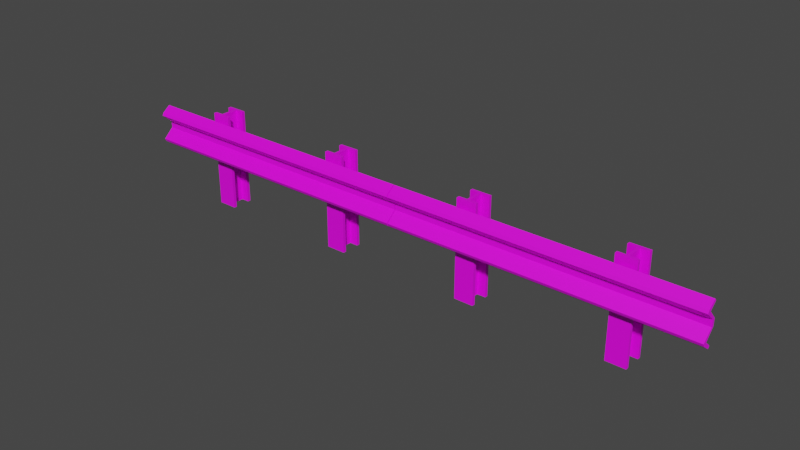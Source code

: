 # Source: GuardRail.blend  (saved by Blender 3.1.7; exported with 4.5.12 LTS)
import bpy
from mathutils import Matrix  # noqa: F401  (used for matrix-valued properties, if any)

bpy.ops.wm.read_factory_settings(use_empty=True)
scene = bpy.context.scene
scene.name = 'Scene'

# ---- collections
col_collection = bpy.data.collections.new('Collection'); scene.collection.children.link(col_collection)

# ---- images (referenced by path relative to the original .blend; pixels are not part of the script)
import os
ASSET_DIR = os.environ.get("B2B_ASSET_DIR", "")  # directory of the original .blend (textures are referenced by path, not embedded)
HERE = os.path.dirname(os.path.abspath(__file__))  # packed textures are extracted next to this script under _unpacked/

def load_image(name, relpath, width, height, colorspace="sRGB"):
    """Load a texture the original file referenced (path relative to the .blend, or extracted next to this script)."""
    p = next((c for c in (os.path.join(HERE, relpath), os.path.join(ASSET_DIR, relpath)) if relpath and os.path.exists(c)), "")
    if p:
        img = bpy.data.images.load(p, check_existing=True)
        img.name = name
    else:  # same state as the original file: an image datablock whose file is absent (Cycles renders it pink)
        img = bpy.data.images.new(name, width, height)
        img.source = "FILE"
        img.filepath = "//" + (relpath or name)
    img.colorspace_settings.name = colorspace
    return img
img_metal_png_001 = load_image('Metal.png.001', 'Metal.png', 1024, 1024, 'sRGB')

# ---- materials (node trees are filled in below, after node groups)
mat_m_metal = bpy.data.materials.new('M_Metal')
mat_m_metal.use_transparent_shadow = False

# ---- material node trees
mat_m_metal.use_nodes = True; mat_m_metal.node_tree.nodes.clear()
_N = mat_m_metal.node_tree.nodes; _L = mat_m_metal.node_tree.links
n0 = _N.new('ShaderNodeBsdfPrincipled'); n0.name = 'Principled BSDF'; n0.location = (10, 300)
n0.distribution = 'GGX'
n0.subsurface_method = 'RANDOM_WALK_SKIN'
n0.inputs[3].default_value = 1.45
n0.inputs[27].default_value = (0.0, 0.0, 0.0, 1.0)
n0.inputs[28].default_value = 1.0
n1 = _N.new('ShaderNodeOutputMaterial'); n1.name = 'Material Output'; n1.location = (300, 300)
n2 = _N.new('ShaderNodeTexImage'); n2.name = '이미지 텍스처'; n2.location = (-311, 231)
n2.image = img_metal_png_001
_L.new(n0.outputs[0], n1.inputs[0])
_L.new(n2.outputs[0], n0.inputs[0])
n1.is_active_output = True

# ---- world
world_world = bpy.data.worlds.new('World'); scene.world = world_world
world_world.use_nodes = True; world_world.node_tree.nodes.clear()
_N = world_world.node_tree.nodes; _L = world_world.node_tree.links
n0 = _N.new('ShaderNodeOutputWorld'); n0.name = 'World Output'; n0.location = (300, 300)
n1 = _N.new('ShaderNodeBackground'); n1.name = 'Background'; n1.location = (10, 300)
n1.inputs[0].default_value = (0.05088, 0.05088, 0.05088, 1.0)
_L.new(n1.outputs[0], n0.inputs[0])
n0.is_active_output = True
world_world.color = (0.05088, 0.05088, 0.05088)
world_world.use_sun_shadow = False
world_world.sun_shadow_jitter_overblur = 0.0

# ---- meshes
me_sm_guardrail_01_md = bpy.data.meshes.new('SM_GuardRail_01.md')
me_sm_guardrail_01_md.from_pydata([(1.997, 1.984e-17, 0.324), (0.0025, 1.984e-17, 0.324), (0.0025, 0.01064, 0.3385), (1.997, 0.01064, 0.3385), (0.0025, 3.729e-17, 0.609), (1.997, 0.01064, 0.5945), (0.0025, 0.01064, 0.5945), (1.997, 3.729e-17, 0.609), (0.0025, 0.008, 0.4449), (0.0025, 0.008, 0.4881), (0.0025, 0.026, 0.4901), (0.0025, 0.026, 0.4429), (0.0025, 0.008, 0.4449), (1.997, 0.008, 0.4449), (0.0025, 0.008, 0.4881), (1.997, 0.008, 0.4881), (1.491, 0.04671, -2.86e-18), (1.491, 0.04671, 0.652), (1.491, 0.1513, 0.652), (1.491, 0.1513, -9.263e-18), (1.566, 0.1512, 0.652), (1.566, 0.1512, -9.261e-18), (1.566, 0.172, -1.053e-17), (1.566, 0.172, 0.652), (1.434, 0.026, -1.592e-18), (1.434, 0.026, 0.652), (1.434, 0.04671, 0.652), (1.434, 0.04671, -2.86e-18), (1.509, 0.04671, 0.652), (1.509, 0.04671, -2.86e-18), (1.509, 0.1513, -9.263e-18), (1.509, 0.1513, 0.652), (1.509, 0.1513, 0.652), (1.509, 0.1513, -9.263e-18), (1.566, 0.1512, 0.652), (1.566, 0.1512, -9.261e-18), (1.434, 0.04671, -2.86e-18), (1.434, 0.04671, 0.652), (1.491, 0.04671, -2.86e-18), (1.491, 0.04671, 0.652), (1.509, 0.04671, 0.652), (1.491, 0.1513, 0.652), (1.491, 0.04671, 0.652), (1.509, 0.1513, 0.652), (1.434, 0.172, -1.053e-17), (1.434, 0.172, 0.652), (1.566, 0.172, -1.053e-17), (1.566, 0.172, 0.652), (1.434, 0.1513, 0.652), (1.491, 0.1513, -9.263e-18), (1.491, 0.1513, 0.652), (1.434, 0.1513, -9.263e-18), (1.434, 0.1513, 0.652), (1.434, 0.172, -1.053e-17), (1.434, 0.1513, -9.263e-18), (1.434, 0.172, 0.652), (1.434, 0.026, 0.652), (1.434, 0.026, -1.592e-18), (1.566, 0.02595, 0.652), (1.566, 0.02595, -1.589e-18), (1.566, 0.04667, 0.652), (1.566, 0.04667, -2.858e-18), (1.509, 0.04671, -2.86e-18), (1.509, 0.04671, 0.652), (1.566, 0.04667, -2.858e-18), (1.566, 0.04667, 0.652), (1.566, 0.02595, -1.589e-18), (1.566, 0.02595, 0.652), (0.4905, 0.04671, -2.86e-18), (0.4905, 0.04671, 0.652), (0.4905, 0.1513, 0.652), (0.4905, 0.1513, -9.263e-18), (0.5657, 0.1512, 0.652), (0.5657, 0.1512, -9.261e-18), (0.5657, 0.172, -1.053e-17), (0.5657, 0.172, 0.652), (0.4343, 0.026, -1.592e-18), (0.4343, 0.026, 0.652), (0.4343, 0.04671, 0.652), (0.4343, 0.04671, -2.86e-18), (0.5092, 0.04671, 0.652), (0.5092, 0.04671, -2.86e-18), (0.5092, 0.1513, -9.263e-18), (0.5092, 0.1513, 0.652), (0.5092, 0.1513, 0.652), (0.5092, 0.1513, -9.263e-18), (0.5657, 0.1512, 0.652), (0.5657, 0.1512, -9.261e-18), (0.4343, 0.04671, 0.652), (0.4905, 0.04671, -2.86e-18), (0.4343, 0.04671, -2.86e-18), (0.4905, 0.04671, 0.652), (0.5092, 0.04671, 0.652), (0.4905, 0.1513, 0.652), (0.4905, 0.04671, 0.652), (0.5092, 0.1513, 0.652), (0.4343, 0.172, -1.053e-17), (0.4343, 0.172, 0.652), (0.5657, 0.172, -1.053e-17), (0.5657, 0.172, 0.652), (0.4343, 0.1513, 0.652), (0.4905, 0.1513, -9.263e-18), (0.4905, 0.1513, 0.652), (0.4343, 0.1513, -9.263e-18), (0.4343, 0.1513, 0.652), (0.4343, 0.172, -1.053e-17), (0.4343, 0.1513, -9.263e-18), (0.4343, 0.172, 0.652), (0.4343, 0.026, 0.652), (0.4343, 0.026, -1.592e-18), (0.5655, 0.02595, 0.652), (0.5655, 0.02595, -1.589e-18), (0.5655, 0.04667, 0.652), (0.5655, 0.04667, -2.858e-18), (0.5092, 0.04671, -2.86e-18), (0.5092, 0.04671, 0.652), (0.5655, 0.04667, -2.858e-18), (0.5655, 0.04667, 0.652), (0.5655, 0.02595, -1.589e-18), (0.5655, 0.02595, 0.652), (0.0025, -0.03425, 0.3785), (1.997, -0.03425, 0.3785), (1.997, 0.01064, 0.3385), (0.0025, 0.01064, 0.3385), (0.0025, -0.03425, 0.5545), (1.997, 0.01064, 0.5945), (1.997, -0.03425, 0.5545), (0.0025, 0.01064, 0.5945), (3.997, 1.984e-17, 0.324), (2.003, 1.984e-17, 0.324), (2.003, 0.01064, 0.3385), (3.997, 0.01064, 0.3385), (3.997, 0.01064, 0.5945), (2.003, 0.01064, 0.5945), (2.003, 3.729e-17, 0.609), (3.997, 3.729e-17, 0.609), (2.003, 0.008, 0.4449), (2.003, 0.008, 0.4881), (2.003, 0.026, 0.4901), (2.003, 0.026, 0.4429), (2.003, 0.008, 0.4449), (3.997, 0.008, 0.4449), (2.003, 0.008, 0.4881), (3.997, 0.008, 0.4881), (3.491, 0.04671, -2.86e-18), (3.491, 0.04671, 0.652), (3.491, 0.1513, 0.652), (3.491, 0.1513, -9.263e-18), (3.566, 0.1512, 0.652), (3.566, 0.1512, -9.261e-18), (3.566, 0.172, -1.053e-17), (3.566, 0.172, 0.652), (3.434, 0.026, -1.592e-18), (3.434, 0.026, 0.652), (3.434, 0.04671, 0.652), (3.434, 0.04671, -2.86e-18), (3.509, 0.04671, 0.652), (3.509, 0.04671, -2.86e-18), (3.509, 0.1513, -9.263e-18), (3.509, 0.1513, 0.652), (3.509, 0.1513, 0.652), (3.509, 0.1513, -9.263e-18), (3.566, 0.1512, 0.652), (3.566, 0.1512, -9.261e-18), (3.434, 0.04671, -2.86e-18), (3.434, 0.04671, 0.652), (3.491, 0.04671, -2.86e-18), (3.491, 0.04671, 0.652), (3.509, 0.04671, 0.652), (3.491, 0.1513, 0.652), (3.491, 0.04671, 0.652), (3.509, 0.1513, 0.652), (3.434, 0.172, -1.053e-17), (3.434, 0.172, 0.652), (3.566, 0.172, -1.053e-17), (3.566, 0.172, 0.652), (3.434, 0.1513, 0.652), (3.491, 0.1513, -9.263e-18), (3.491, 0.1513, 0.652), (3.434, 0.1513, -9.263e-18), (3.434, 0.1513, 0.652), (3.434, 0.172, -1.053e-17), (3.434, 0.1513, -9.263e-18), (3.434, 0.172, 0.652), (3.434, 0.026, 0.652), (3.434, 0.026, -1.592e-18), (3.566, 0.02595, 0.652), (3.566, 0.02595, -1.589e-18), (3.566, 0.04667, 0.652), (3.566, 0.04667, -2.858e-18), (3.509, 0.04671, -2.86e-18), (3.509, 0.04671, 0.652), (3.566, 0.04667, -2.858e-18), (3.566, 0.04667, 0.652), (3.566, 0.02595, -1.589e-18), (3.566, 0.02595, 0.652), (2.491, 0.04671, -2.86e-18), (2.491, 0.04671, 0.652), (2.491, 0.1513, 0.652), (2.491, 0.1513, -9.263e-18), (2.566, 0.1512, 0.652), (2.566, 0.1512, -9.261e-18), (2.566, 0.172, -1.053e-17), (2.566, 0.172, 0.652), (2.434, 0.026, -1.592e-18), (2.434, 0.026, 0.652), (2.434, 0.04671, 0.652), (2.434, 0.04671, -2.86e-18), (2.509, 0.04671, 0.652), (2.509, 0.04671, -2.86e-18), (2.509, 0.1513, -9.263e-18), (2.509, 0.1513, 0.652), (2.509, 0.1513, 0.652), (2.509, 0.1513, -9.263e-18), (2.566, 0.1512, 0.652), (2.566, 0.1512, -9.261e-18), (2.434, 0.04671, -2.86e-18), (2.434, 0.04671, 0.652), (2.491, 0.04671, -2.86e-18), (2.491, 0.04671, 0.652), (2.509, 0.04671, 0.652), (2.491, 0.1513, 0.652), (2.491, 0.04671, 0.652), (2.509, 0.1513, 0.652), (2.434, 0.172, -1.053e-17), (2.434, 0.172, 0.652), (2.566, 0.172, -1.053e-17), (2.566, 0.172, 0.652), (2.434, 0.1513, 0.652), (2.491, 0.1513, -9.263e-18), (2.491, 0.1513, 0.652), (2.434, 0.1513, -9.263e-18), (2.434, 0.1513, 0.652), (2.434, 0.172, -1.053e-17), (2.434, 0.1513, -9.263e-18), (2.434, 0.172, 0.652), (2.434, 0.026, 0.652), (2.434, 0.026, -1.592e-18), (2.566, 0.02595, 0.652), (2.566, 0.02595, -1.589e-18), (2.566, 0.04667, 0.652), (2.566, 0.04667, -2.858e-18), (2.509, 0.04671, -2.86e-18), (2.509, 0.04671, 0.652), (2.566, 0.04667, -2.858e-18), (2.566, 0.04667, 0.652), (2.566, 0.02595, -1.589e-18), (2.566, 0.02595, 0.652), (2.003, -0.03425, 0.3785), (3.997, -0.03425, 0.3785), (3.997, 0.01064, 0.3385), (2.003, 0.01064, 0.3385), (2.003, -0.03425, 0.5545), (3.997, 0.01064, 0.5945), (3.997, -0.03425, 0.5545), (2.003, 0.01064, 0.5945), (1.434, 0.026, 0.652), (1.434, 0.04671, 0.652), (1.566, 0.02595, 0.652), (1.566, 0.04667, 0.652), (1.566, 0.172, 0.652), (1.566, 0.1512, 0.652), (1.434, 0.172, 0.652), (1.434, 0.1513, 0.652), (0.4343, 0.026, 0.652), (0.4343, 0.04671, 0.652), (0.5655, 0.02595, 0.652), (0.5655, 0.04667, 0.652), (0.5657, 0.172, 0.652), (0.5657, 0.1512, 0.652), (0.4343, 0.172, 0.652), (0.4343, 0.1513, 0.652), (1.997, -0.06192, 0.5511), (0.0025, 0.008, 0.4881), (1.997, 0.008, 0.4881), (0.0025, -0.06192, 0.5511), (1.997, -0.05256, 0.5705), (0.0025, -0.05256, 0.5705), (0.0025, 3.729e-17, 0.609), (1.997, 3.729e-17, 0.609), (1.997, -0.05256, 0.3625), (0.0025, 1.984e-17, 0.324), (1.997, 1.984e-17, 0.324), (0.0025, -0.05256, 0.3625), (1.997, -0.06192, 0.3819), (0.0025, -0.06192, 0.3819), (1.997, 0.008, 0.4449), (0.0025, 0.008, 0.4449), (3.997, 0.008, 0.4881), (3.997, 0.026, 0.4429), (3.997, 0.026, 0.4901), (3.997, 0.008, 0.4449), (3.997, -0.03425, 0.3785), (3.997, -0.06192, 0.3819), (3.997, -0.05256, 0.3625), (3.997, 1.984e-17, 0.324), (3.997, 0.01064, 0.3385), (3.434, 0.026, 0.652), (3.434, 0.04671, 0.652), (3.566, 0.02595, 0.652), (3.566, 0.04667, 0.652), (3.566, 0.172, 0.652), (3.566, 0.1512, 0.652), (3.434, 0.172, 0.652), (3.434, 0.1513, 0.652), (2.434, 0.026, 0.652), (2.434, 0.04671, 0.652), (2.566, 0.02595, 0.652), (2.566, 0.04667, 0.652), (2.566, 0.172, 0.652), (2.566, 0.1512, 0.652), (2.434, 0.172, 0.652), (2.434, 0.1513, 0.652), (3.997, -0.06192, 0.5511), (2.003, 0.008, 0.4881), (3.997, 0.008, 0.4881), (2.003, -0.06192, 0.5511), (3.997, -0.05256, 0.5705), (2.003, -0.05256, 0.5705), (2.003, 3.729e-17, 0.609), (3.997, 3.729e-17, 0.609), (3.997, -0.05256, 0.3625), (2.003, 1.984e-17, 0.324), (3.997, 1.984e-17, 0.324), (2.003, -0.05256, 0.3625), (3.997, -0.06192, 0.3819), (2.003, -0.06192, 0.3819), (3.997, 0.008, 0.4449), (2.003, 0.008, 0.4449), (1.997, -0.03425, 0.3785), (0.0025, -0.03425, 0.3785), (1.997, 0.026, 0.4429), (0.0025, 0.026, 0.4429), (0.0025, 0.026, 0.4901), (1.997, 0.026, 0.4901), (1.997, -0.03425, 0.5545), (0.0025, -0.03425, 0.5545), (3.997, -0.03425, 0.3785), (2.003, -0.03425, 0.3785), (3.997, 0.026, 0.4429), (2.003, 0.026, 0.4429), (2.003, 0.026, 0.4901), (3.997, 0.026, 0.4901), (3.997, -0.03425, 0.5545), (2.003, -0.03425, 0.5545), (0.0025, -0.03425, 0.3785), (0.0025, -0.06192, 0.3819), (0.0025, -0.05256, 0.3625), (0.0025, 1.984e-17, 0.324), (0.0025, 0.01064, 0.3385), (3.997, -0.03425, 0.5545), (3.997, -0.06192, 0.5511), (3.997, -0.05256, 0.5705), (3.997, 3.729e-17, 0.609), (3.997, 0.01064, 0.5945), (2.003, -0.03425, 0.3785), (2.003, -0.06192, 0.3819), (2.003, -0.05256, 0.3625), (2.003, 1.984e-17, 0.324), (2.003, 0.01064, 0.3385), (1.997, -0.03425, 0.3785), (1.997, 1.984e-17, 0.324), (1.997, 0.01064, 0.3385), (1.997, -0.05256, 0.3625), (1.997, -0.06192, 0.3819), (1.997, 0.008, 0.4449), (1.997, 0.026, 0.4429), (1.997, 0.008, 0.4881), (1.997, 0.026, 0.4901), (1.997, -0.03425, 0.5545), (1.997, -0.06192, 0.5511), (1.997, -0.05256, 0.5705), (1.997, 3.729e-17, 0.609), (1.997, 0.01064, 0.5945), (0.0025, -0.03425, 0.5545), (0.0025, 3.729e-17, 0.609), (0.0025, 0.01064, 0.5945), (0.0025, -0.05256, 0.5705), (0.0025, -0.06192, 0.5511), (2.003, -0.03425, 0.5545), (2.003, 3.729e-17, 0.609), (2.003, 0.01064, 0.5945), (2.003, -0.05256, 0.5705), (2.003, -0.06192, 0.5511)], [], [(0, 1, 2), (0, 2, 3), (4, 5, 6), (5, 4, 7), (8, 9, 10), (8, 10, 11), (12, 13, 14), (15, 14, 13), (16, 17, 18), (16, 18, 19), (20, 21, 22), (20, 22, 23), (24, 25, 26), (24, 26, 27), (28, 29, 30), (28, 30, 31), (32, 33, 34), (34, 33, 35), (36, 37, 38), (38, 37, 39), (40, 41, 42), (41, 40, 43), (44, 45, 46), (46, 45, 47), (48, 49, 50), (49, 48, 51), (52, 53, 54), (53, 52, 55), (56, 57, 58), (58, 57, 59), (60, 61, 62), (62, 63, 60), (64, 65, 66), (67, 66, 65), (68, 69, 70), (68, 70, 71), (72, 73, 74), (72, 74, 75), (76, 77, 78), (76, 78, 79), (80, 81, 82), (80, 82, 83), (84, 85, 86), (86, 85, 87), (88, 89, 90), (89, 88, 91), (92, 93, 94), (93, 92, 95), (96, 97, 98), (98, 97, 99), (100, 101, 102), (101, 100, 103), (104, 105, 106), (105, 104, 107), (108, 109, 110), (110, 109, 111), (112, 113, 114), (114, 115, 112), (116, 117, 118), (119, 118, 117), (120, 121, 122), (120, 122, 123), (124, 125, 126), (125, 124, 127), (128, 129, 130), (128, 130, 131), (132, 133, 134), (132, 134, 135), (136, 137, 138), (136, 138, 139), (140, 141, 142), (143, 142, 141), (144, 145, 146), (144, 146, 147), (148, 149, 150), (148, 150, 151), (152, 153, 154), (152, 154, 155), (156, 157, 158), (156, 158, 159), (160, 161, 162), (162, 161, 163), (164, 165, 166), (166, 165, 167), (168, 169, 170), (169, 168, 171), (172, 173, 174), (174, 173, 175), (176, 177, 178), (177, 176, 179), (180, 181, 182), (181, 180, 183), (184, 185, 186), (186, 185, 187), (188, 189, 190), (190, 191, 188), (192, 193, 194), (195, 194, 193), (196, 197, 198), (196, 198, 199), (200, 201, 202), (200, 202, 203), (204, 205, 206), (204, 206, 207), (208, 209, 210), (208, 210, 211), (212, 213, 214), (214, 213, 215), (216, 217, 218), (218, 217, 219), (220, 221, 222), (221, 220, 223), (224, 225, 226), (226, 225, 227), (228, 229, 230), (229, 228, 231), (232, 233, 234), (233, 232, 235), (236, 237, 238), (238, 237, 239), (240, 241, 242), (242, 243, 240), (244, 245, 246), (247, 246, 245), (248, 249, 250), (248, 250, 251), (252, 253, 254), (253, 252, 255), (256, 42, 257), (256, 258, 42), (42, 258, 40), (40, 258, 259), (260, 43, 261), (260, 262, 43), (43, 262, 41), (262, 263, 41), (264, 94, 265), (264, 266, 94), (94, 266, 92), (92, 266, 267), (268, 95, 269), (268, 270, 95), (95, 270, 93), (270, 271, 93), (272, 273, 274), (272, 275, 273), (276, 275, 272), (275, 276, 277), (276, 278, 277), (278, 276, 279), (280, 281, 282), (280, 283, 281), (284, 283, 280), (284, 285, 283), (285, 284, 286), (285, 286, 287), (288, 289, 290), (288, 291, 289), (291, 292, 289), (291, 293, 292), (293, 294, 292), (295, 292, 294), (292, 295, 296), (297, 170, 298), (297, 299, 170), (170, 299, 168), (168, 299, 300), (301, 171, 302), (301, 303, 171), (171, 303, 169), (303, 304, 169), (305, 222, 306), (305, 307, 222), (222, 307, 220), (220, 307, 308), (309, 223, 310), (309, 311, 223), (223, 311, 221), (311, 312, 221), (313, 314, 315), (313, 316, 314), (317, 316, 313), (317, 318, 316), (317, 319, 318), (319, 317, 320), (321, 322, 323), (321, 324, 322), (325, 324, 321), (325, 326, 324), (326, 325, 327), (326, 327, 328), (329, 330, 331), (332, 331, 330), (331, 332, 333), (331, 333, 334), (333, 335, 334), (335, 333, 336), (337, 338, 339), (340, 339, 338), (339, 340, 341), (339, 341, 342), (341, 343, 342), (343, 341, 344), (11, 345, 8), (346, 8, 345), (346, 345, 347), (345, 348, 347), (348, 345, 349), (290, 350, 288), (351, 288, 350), (350, 352, 351), (350, 353, 352), (353, 350, 354), (139, 355, 136), (356, 136, 355), (356, 355, 357), (355, 358, 357), (358, 355, 359), (360, 361, 362), (361, 360, 363), (364, 363, 360), (365, 364, 360), (365, 360, 366), (367, 365, 366), (367, 366, 368), (368, 369, 367), (370, 367, 369), (369, 371, 370), (369, 372, 371), (372, 369, 373), (374, 375, 376), (375, 374, 377), (378, 377, 374), (9, 378, 374), (9, 374, 10), (379, 380, 381), (380, 379, 382), (383, 382, 379), (137, 383, 379), (137, 379, 138)])
_uv = me_sm_guardrail_01_md.uv_layers.new(name='UV_SINGLE')
_uv.uv.foreach_set('vector', [0.4766, 0.0127, 0.4766, 0.9895, 0.4702, 0.9895, 0.4766, 0.0127, 0.4702, 0.9895, 0.4702, 0.0127, 0.6265, 0.9895, 0.6338, 0.0127, 0.6333, 0.9895, 0.6338, 0.0127, 0.6265, 0.9895, 0.6274, 0.0127, 0.5435, 0.9895, 0.5596, 0.9895, 0.5596, 1.0, 0.5435, 0.9895, 0.5596, 1.0, 0.5435, 1.0, 0.5435, 0.9895, 0.5439, 0.0127, 0.5596, 0.9895, 0.5601, 0.0127, 0.5596, 0.9895, 0.5439, 0.0127, 0.8164, 0.8097, 0.687, 0.8097, 0.687, 0.772, 0.8164, 0.8097, 0.687, 0.772, 0.8164, 0.772, 0.687, 0.6211, 0.8164, 0.6211, 0.8164, 0.6587, 0.687, 0.6211, 0.8164, 0.6587, 0.687, 0.6587, 0.8164, 0.8851, 0.687, 0.8851, 0.687, 0.8474, 0.8164, 0.8851, 0.687, 0.8474, 0.8164, 0.8474, 0.687, 0.5457, 0.8164, 0.5457, 0.8164, 0.5833, 0.687, 0.5457, 0.8164, 0.5833, 0.687, 0.5833, 0.687, 0.5833, 0.8164, 0.5833, 0.687, 0.6211, 0.687, 0.6211, 0.8164, 0.5833, 0.8164, 0.6211, 0.8164, 0.8474, 0.687, 0.8474, 0.8164, 0.8097, 0.8164, 0.8097, 0.687, 0.8474, 0.687, 0.8097, 0.6807, 0.8097, 0.687, 0.772, 0.687, 0.8097, 0.687, 0.772, 0.6807, 0.8097, 0.6807, 0.772, 0.8164, 0.6965, 0.687, 0.6995, 0.8164, 0.6587, 0.8164, 0.6587, 0.687, 0.6995, 0.687, 0.6587, 0.687, 0.7344, 0.8164, 0.772, 0.687, 0.772, 0.8164, 0.772, 0.687, 0.7344, 0.8164, 0.7344, 0.687, 0.7344, 0.8164, 0.6965, 0.8164, 0.7344, 0.8164, 0.6965, 0.687, 0.7344, 0.687, 0.6995, 0.687, 0.8851, 0.8164, 0.8851, 0.687, 0.9229, 0.687, 0.9229, 0.8164, 0.8851, 0.8164, 0.9229, 0.687, 0.9606, 0.8164, 0.9606, 0.8164, 0.9983, 0.8164, 0.9983, 0.687, 0.9983, 0.687, 0.9606, 0.8164, 0.9606, 0.687, 0.9606, 0.8164, 0.9229, 0.687, 0.9229, 0.8164, 0.9229, 0.687, 0.9606, 0.8164, 0.2646, 0.687, 0.2646, 0.687, 0.2266, 0.8164, 0.2646, 0.687, 0.2266, 0.8164, 0.2266, 0.687, 0.07568, 0.8164, 0.07568, 0.8164, 0.1133, 0.687, 0.07568, 0.8164, 0.1133, 0.687, 0.1133, 0.8164, 0.3398, 0.687, 0.3398, 0.687, 0.3022, 0.8164, 0.3398, 0.687, 0.3022, 0.8164, 0.3022, 0.687, 0.0, 0.8164, 0.0, 0.8164, 0.03809, 0.687, 0.0, 0.8164, 0.03809, 0.687, 0.03809, 0.687, 0.03809, 0.8164, 0.03809, 0.687, 0.07568, 0.687, 0.07568, 0.8164, 0.03809, 0.8164, 0.07568, 0.687, 0.3022, 0.8164, 0.2646, 0.8164, 0.3022, 0.8164, 0.2646, 0.687, 0.3022, 0.687, 0.2646, 0.6807, 0.2646, 0.687, 0.2266, 0.687, 0.2646, 0.687, 0.2266, 0.6807, 0.2646, 0.6807, 0.2266, 0.8164, 0.1514, 0.687, 0.1543, 0.8164, 0.1133, 0.8164, 0.1133, 0.687, 0.1543, 0.687, 0.1133, 0.687, 0.189, 0.8164, 0.2266, 0.687, 0.2266, 0.8164, 0.2266, 0.687, 0.189, 0.8164, 0.189, 0.687, 0.189, 0.8164, 0.1514, 0.8164, 0.189, 0.8164, 0.1514, 0.687, 0.189, 0.687, 0.1543, 0.687, 0.3398, 0.8164, 0.3398, 0.687, 0.3774, 0.687, 0.3774, 0.8164, 0.3398, 0.8164, 0.3774, 0.687, 0.4155, 0.8164, 0.4155, 0.8164, 0.4531, 0.8164, 0.4531, 0.687, 0.4531, 0.687, 0.4155, 0.8164, 0.4155, 0.687, 0.4155, 0.8164, 0.3774, 0.687, 0.3774, 0.8164, 0.3774, 0.687, 0.4155, 0.4473, 0.9895, 0.4473, 0.0127, 0.4702, 0.0127, 0.4473, 0.9895, 0.4702, 0.0127, 0.4702, 0.9895, 0.3628, 0.9894, 0.3398, 0.0127, 0.3628, 0.0127, 0.3398, 0.0127, 0.3628, 0.9894, 0.3398, 0.9894, 0.1368, 0.0127, 0.1368, 0.9895, 0.1304, 0.9895, 0.1368, 0.0127, 0.1304, 0.9895, 0.1304, 0.0127, 0.2942, 0.0127, 0.2935, 0.9895, 0.2869, 0.9895, 0.2942, 0.0127, 0.2869, 0.9895, 0.2876, 0.0127, 0.2037, 0.9895, 0.2197, 0.9895, 0.2197, 1.0, 0.2037, 0.9895, 0.2197, 1.0, 0.2037, 1.0, 0.2037, 0.9895, 0.2043, 0.0127, 0.2197, 0.9895, 0.2205, 0.0127, 0.2197, 0.9895, 0.2043, 0.0127, 1.0, 0.2661, 0.8706, 0.2661, 0.8706, 0.2285, 1.0, 0.2661, 0.8706, 0.2285, 1.0, 0.2285, 0.8706, 0.07764, 1.0, 0.07764, 1.0, 0.1152, 0.8706, 0.07764, 1.0, 0.1152, 0.8706, 0.1152, 1.0, 0.3418, 0.8706, 0.3418, 0.8706, 0.3037, 1.0, 0.3418, 0.8706, 0.3037, 1.0, 0.3037, 0.8706, 0.001953, 1.0, 0.001953, 1.0, 0.03955, 0.8706, 0.001953, 1.0, 0.03955, 0.8706, 0.03955, 0.8706, 0.03955, 1.0, 0.03955, 0.8706, 0.07764, 0.8706, 0.07764, 1.0, 0.03955, 1.0, 0.07764, 1.0, 0.3037, 0.8706, 0.3037, 1.0, 0.2661, 1.0, 0.2661, 0.8706, 0.3037, 0.8706, 0.2661, 0.8643, 0.2661, 0.8706, 0.2285, 0.8706, 0.2661, 0.8706, 0.2285, 0.8643, 0.2661, 0.8643, 0.2285, 1.0, 0.1528, 0.8706, 0.1558, 1.0, 0.1152, 1.0, 0.1152, 0.8706, 0.1558, 0.8706, 0.1152, 0.8706, 0.1904, 1.0, 0.2285, 0.8706, 0.2285, 1.0, 0.2285, 0.8706, 0.1904, 1.0, 0.1904, 0.8706, 0.1904, 1.0, 0.1528, 1.0, 0.1904, 1.0, 0.1528, 0.8706, 0.1904, 0.8706, 0.1558, 0.8706, 0.3418, 1.0, 0.3418, 0.8706, 0.3794, 0.8706, 0.3794, 1.0, 0.3418, 1.0, 0.3794, 0.8706, 0.417, 1.0, 0.417, 1.0, 0.4546, 1.0, 0.4546, 0.8706, 0.4546, 0.8706, 0.417, 1.0, 0.417, 0.8706, 0.417, 1.0, 0.3794, 0.8706, 0.3794, 1.0, 0.3794, 0.8706, 0.417, 1.0, 0.8114, 0.8706, 0.8114, 0.8706, 0.7737, 1.0, 0.8114, 0.8706, 0.7737, 1.0, 0.7737, 0.8706, 0.6228, 1.0, 0.6228, 1.0, 0.6604, 0.8706, 0.6228, 1.0, 0.6604, 0.8706, 0.6604, 1.0, 0.8868, 0.8706, 0.8868, 0.8706, 0.8491, 1.0, 0.8868, 0.8706, 0.8491, 1.0, 0.8491, 0.8706, 0.5474, 1.0, 0.5474, 1.0, 0.585, 0.8706, 0.5474, 1.0, 0.585, 0.8706, 0.585, 0.8706, 0.585, 1.0, 0.585, 0.8706, 0.6228, 0.8706, 0.6228, 1.0, 0.585, 1.0, 0.6228, 1.0, 0.8491, 0.8706, 0.8491, 1.0, 0.8114, 1.0, 0.8114, 0.8706, 0.8491, 0.8706, 0.8114, 0.8643, 0.8114, 0.8706, 0.7737, 0.8706, 0.8114, 0.8706, 0.7737, 0.8643, 0.8114, 0.8643, 0.7737, 1.0, 0.6982, 0.8706, 0.7012, 1.0, 0.6604, 1.0, 0.6604, 0.8706, 0.7012, 0.8706, 0.6604, 0.8706, 0.7358, 1.0, 0.7737, 0.8706, 0.7737, 1.0, 0.7737, 0.8706, 0.7358, 1.0, 0.7358, 0.8706, 0.7358, 1.0, 0.6982, 1.0, 0.7358, 1.0, 0.6982, 0.8706, 0.7358, 0.8706, 0.7012, 0.8706, 0.8868, 1.0, 0.8868, 0.8706, 0.9246, 0.8706, 0.9246, 1.0, 0.8868, 1.0, 0.9246, 0.8706, 0.9623, 1.0, 0.9623, 1.0, 1.0, 1.0, 1.0, 0.8706, 1.0, 0.8706, 0.9623, 1.0, 0.9623, 0.8706, 0.9623, 1.0, 0.9246, 0.8706, 0.9246, 1.0, 0.9246, 0.8706, 0.9623, 0.1074, 0.9895, 0.1074, 0.0127, 0.1304, 0.0127, 0.1074, 0.9895, 0.1304, 0.0127, 0.1304, 0.9895, 0.02296, 0.9894, 3.052e-05, 0.0127, 0.02296, 0.0127, 3.052e-05, 0.0127, 0.02296, 0.9894, 3.052e-05, 0.9894, 0.687, 0.8851, 0.6807, 0.8975, 0.6807, 0.8851, 0.687, 0.8851, 0.687, 0.9229, 0.6807, 0.8975, 0.6807, 0.8975, 0.687, 0.9229, 0.6807, 0.9105, 0.6807, 0.9105, 0.687, 0.9229, 0.6807, 0.9229, 0.687, 0.6587, 0.6807, 0.6772, 0.6807, 0.6587, 0.687, 0.6587, 0.687, 0.6995, 0.6807, 0.6772, 0.6807, 0.6772, 0.687, 0.6995, 0.6807, 0.6836, 0.687, 0.6995, 0.6807, 0.6995, 0.6807, 0.6836, 0.687, 0.3398, 0.6807, 0.3521, 0.6807, 0.3398, 0.687, 0.3398, 0.687, 0.3774, 0.6807, 0.3521, 0.6807, 0.3521, 0.687, 0.3774, 0.6807, 0.3652, 0.6807, 0.3652, 0.687, 0.3774, 0.6807, 0.3774, 0.687, 0.1133, 0.6807, 0.1318, 0.6807, 0.1133, 0.687, 0.1133, 0.687, 0.1543, 0.6807, 0.1318, 0.6807, 0.1318, 0.687, 0.1543, 0.6807, 0.1382, 0.687, 0.1543, 0.6807, 0.1543, 0.6807, 0.1382, 0.5957, 0.0127, 0.5596, 0.9895, 0.5601, 0.0127, 0.5957, 0.0127, 0.5947, 0.9895, 0.5596, 0.9895, 0.6035, 0.0127, 0.5947, 0.9895, 0.5957, 0.0127, 0.5947, 0.9895, 0.6035, 0.0127, 0.6025, 0.9895, 0.6035, 0.0127, 0.6265, 0.9895, 0.6025, 0.9895, 0.6265, 0.9895, 0.6035, 0.0127, 0.6274, 0.0127, 0.5, 0.0127, 0.4766, 0.9895, 0.4766, 0.0127, 0.5, 0.0127, 0.5, 0.9895, 0.4766, 0.9895, 0.5088, 0.0127, 0.5, 0.9895, 0.5, 0.0127, 0.5088, 0.0127, 0.5078, 0.9895, 0.5, 0.9895, 0.5078, 0.9895, 0.5088, 0.0127, 0.5439, 0.0127, 0.5078, 0.9895, 0.5439, 0.0127, 0.5435, 0.9895, 0.0564, 0.0, 0.07397, 0.0127, 0.0564, 0.0127, 0.0564, 0.0, 0.07397, 0.0, 0.07397, 0.0127, 0.07397, 0.0, 0.1074, 0.0127, 0.07397, 0.0127, 0.07397, 0.0, 0.1043, 0.0, 0.1074, 0.0127, 0.1043, 0.0, 0.1115, 0.0, 0.1074, 0.0127, 0.1304, 0.0, 0.1074, 0.0127, 0.1115, 0.0, 0.1074, 0.0127, 0.1304, 0.0, 0.1304, 0.0127, 0.8706, 0.3418, 0.8643, 0.354, 0.8643, 0.3418, 0.8706, 0.3418, 0.8706, 0.3794, 0.8643, 0.354, 0.8643, 0.354, 0.8706, 0.3794, 0.8643, 0.3672, 0.8643, 0.3672, 0.8706, 0.3794, 0.8643, 0.3794, 0.8706, 0.1152, 0.8643, 0.1338, 0.8643, 0.1152, 0.8706, 0.1152, 0.8706, 0.1558, 0.8643, 0.1338, 0.8643, 0.1338, 0.8706, 0.1558, 0.8643, 0.1396, 0.8706, 0.1558, 0.8643, 0.1558, 0.8643, 0.1396, 0.8706, 0.8868, 0.8643, 0.8992, 0.8643, 0.8868, 0.8706, 0.8868, 0.8706, 0.9246, 0.8643, 0.8992, 0.8643, 0.8992, 0.8706, 0.9246, 0.8643, 0.9122, 0.8643, 0.9122, 0.8706, 0.9246, 0.8643, 0.9246, 0.8706, 0.6604, 0.8643, 0.679, 0.8643, 0.6604, 0.8706, 0.6604, 0.8706, 0.7012, 0.8643, 0.679, 0.8643, 0.679, 0.8706, 0.7012, 0.8643, 0.6853, 0.8706, 0.7012, 0.8643, 0.7012, 0.8643, 0.6853, 0.2559, 0.0127, 0.2197, 0.9895, 0.2205, 0.0127, 0.2559, 0.0127, 0.2551, 0.9895, 0.2197, 0.9895, 0.2637, 0.0127, 0.2551, 0.9895, 0.2559, 0.0127, 0.2637, 0.0127, 0.2629, 0.9895, 0.2551, 0.9895, 0.2637, 0.0127, 0.2869, 0.9895, 0.2629, 0.9895, 0.2869, 0.9895, 0.2637, 0.0127, 0.2876, 0.0127, 0.1604, 0.0127, 0.1368, 0.9895, 0.1368, 0.0127, 0.1604, 0.0127, 0.1604, 0.9895, 0.1368, 0.9895, 0.1689, 0.0127, 0.1604, 0.9895, 0.1604, 0.0127, 0.1689, 0.0127, 0.1682, 0.9895, 0.1604, 0.9895, 0.1682, 0.9895, 0.1689, 0.0127, 0.2043, 0.0127, 0.1682, 0.9895, 0.2043, 0.0127, 0.2037, 0.9895, 0.4473, 0.0127, 0.4473, 0.9895, 0.4138, 0.0127, 0.4138, 0.9895, 0.4138, 0.0127, 0.4473, 0.9895, 0.4138, 0.0127, 0.4138, 0.9895, 0.3962, 0.9895, 0.4138, 0.0127, 0.3962, 0.9895, 0.3962, 0.0127, 0.3962, 0.9895, 0.3628, 0.0127, 0.3962, 0.0127, 0.3628, 0.0127, 0.3962, 0.9895, 0.3628, 0.9894, 0.1074, 0.0127, 0.1074, 0.9895, 0.07397, 0.0127, 0.07397, 0.9895, 0.07397, 0.0127, 0.1074, 0.9895, 0.07397, 0.0127, 0.07397, 0.9895, 0.0564, 0.9895, 0.07397, 0.0127, 0.0564, 0.9895, 0.0564, 0.0127, 0.0564, 0.9895, 0.02296, 0.0127, 0.0564, 0.0127, 0.02296, 0.0127, 0.0564, 0.9895, 0.02296, 0.9894, 0.5435, 1.0, 0.5083, 1.0, 0.5435, 0.9895, 0.5078, 0.9895, 0.5435, 0.9895, 0.5083, 1.0, 0.5078, 0.9895, 0.5083, 1.0, 0.5, 0.9895, 0.5083, 1.0, 0.4766, 0.9895, 0.5, 0.9895, 0.4766, 0.9895, 0.5083, 1.0, 0.4766, 1.0, 0.0564, 0.0127, 0.02296, 0.0127, 0.0564, 0.0, 0.0273, 0.0, 0.0564, 0.0, 0.02296, 0.0127, 0.02296, 0.0127, 0.02008, 0.0, 0.0273, 0.0, 0.02296, 0.0127, 3.052e-05, 0.0, 0.02008, 0.0, 3.052e-05, 0.0, 0.02296, 0.0127, 3.052e-05, 0.0127, 0.2037, 1.0, 0.1686, 1.0, 0.2037, 0.9895, 0.1682, 0.9895, 0.2037, 0.9895, 0.1686, 1.0, 0.1682, 0.9895, 0.1686, 1.0, 0.1604, 0.9895, 0.1686, 1.0, 0.1368, 0.9895, 0.1604, 0.9895, 0.1368, 0.9895, 0.1686, 1.0, 0.1368, 1.0, 0.4473, 0.0127, 0.4702, 0.0, 0.4702, 0.0127, 0.4702, 0.0, 0.4473, 0.0127, 0.4514, 0.0, 0.4441, 0.0, 0.4514, 0.0, 0.4473, 0.0127, 0.4138, 0.0, 0.4441, 0.0, 0.4473, 0.0127, 0.4138, 0.0, 0.4473, 0.0127, 0.4138, 0.0127, 0.3962, 0.0, 0.4138, 0.0, 0.4138, 0.0127, 0.3962, 0.0, 0.4138, 0.0127, 0.3962, 0.0127, 0.3962, 0.0127, 0.3628, 0.0127, 0.3962, 0.0, 0.3672, 0.0, 0.3962, 0.0, 0.3628, 0.0127, 0.3628, 0.0127, 0.3599, 0.0, 0.3672, 0.0, 0.3628, 0.0127, 0.3398, 0.0, 0.3599, 0.0, 0.3398, 0.0, 0.3628, 0.0127, 0.3398, 0.0127, 0.5947, 1.0, 0.6265, 0.9895, 0.6265, 1.0, 0.6265, 0.9895, 0.5947, 1.0, 0.6025, 0.9895, 0.5947, 0.9895, 0.6025, 0.9895, 0.5947, 1.0, 0.5596, 0.9895, 0.5947, 0.9895, 0.5947, 1.0, 0.5596, 0.9895, 0.5947, 1.0, 0.5596, 1.0, 0.2551, 1.0, 0.2869, 0.9895, 0.2869, 1.0, 0.2869, 0.9895, 0.2551, 1.0, 0.2629, 0.9895, 0.2551, 0.9895, 0.2629, 0.9895, 0.2551, 1.0, 0.2197, 0.9895, 0.2551, 0.9895, 0.2551, 1.0, 0.2197, 0.9895, 0.2551, 1.0, 0.2197, 1.0])
_uv.active_render = True
_uv = me_sm_guardrail_01_md.uv_layers.new(name='EXTRAUVS0')
_uv.uv.foreach_set('vector', [0.09198, 0.0127, 0.09198, 0.9895, 0.08759, 0.9895, 0.09198, 0.0127, 0.08759, 0.9895, 0.08759, 0.0127, 0.193, 0.9895, 0.1974, 0.0127, 0.1974, 0.9895, 0.1974, 0.0127, 0.193, 0.9895, 0.193, 0.0127, 0.1371, 0.9895, 0.1478, 0.9895, 0.1477, 1.0, 0.1371, 0.9895, 0.1477, 1.0, 0.1368, 1.0, 0.1371, 0.9895, 0.1371, 0.0127, 0.1478, 0.9895, 0.1478, 0.0127, 0.1478, 0.9895, 0.1371, 0.0127, 0.6772, 1.0, 0.6772, 0.8624, 0.7207, 0.8624, 0.6772, 1.0, 0.7207, 0.8624, 0.7207, 1.0, 0.8936, 0.8624, 0.8936, 1.0, 0.8501, 1.0, 0.8936, 0.8624, 0.8501, 1.0, 0.8501, 0.8624, 0.5908, 1.0, 0.5908, 0.8624, 0.6343, 0.8624, 0.5908, 1.0, 0.6343, 0.8624, 0.6343, 1.0, 0.98, 0.8624, 0.98, 1.0, 0.9365, 1.0, 0.98, 0.8624, 0.9365, 1.0, 0.9365, 0.8624, 0.9365, 0.8624, 0.9365, 1.0, 0.8936, 0.8624, 0.8936, 0.8624, 0.9365, 1.0, 0.8936, 1.0, 0.6343, 1.0, 0.6343, 0.8624, 0.6772, 1.0, 0.6772, 1.0, 0.6343, 0.8624, 0.6772, 0.8624, 0.6772, 0.8557, 0.7207, 0.8624, 0.6772, 0.8624, 0.7207, 0.8624, 0.6772, 0.8557, 0.7207, 0.8557, 0.8071, 1.0, 0.8037, 0.8624, 0.8501, 1.0, 0.8501, 1.0, 0.8037, 0.8624, 0.8501, 0.8624, 0.7637, 0.8624, 0.7207, 1.0, 0.7207, 0.8624, 0.7207, 1.0, 0.7637, 0.8624, 0.7637, 1.0, 0.7637, 0.8624, 0.8071, 1.0, 0.7637, 1.0, 0.8071, 1.0, 0.7637, 0.8624, 0.8037, 0.8624, 0.5908, 0.8624, 0.5908, 1.0, 0.5479, 0.8624, 0.5479, 0.8624, 0.5908, 1.0, 0.5479, 1.0, 0.5044, 0.8624, 0.5044, 1.0, 0.4614, 1.0, 0.4614, 1.0, 0.4614, 0.8624, 0.5044, 0.8624, 0.5044, 1.0, 0.5044, 0.8624, 0.5479, 1.0, 0.5479, 0.8624, 0.5479, 1.0, 0.5044, 0.8624, 0.7422, 0.5256, 0.8657, 0.5256, 0.8657, 0.5659, 0.7422, 0.5256, 0.8657, 0.5659, 0.7422, 0.5659, 0.8657, 0.7266, 0.7422, 0.7266, 0.7422, 0.6863, 0.8657, 0.7266, 0.7422, 0.6863, 0.8657, 0.6863, 0.7422, 0.4453, 0.8657, 0.4453, 0.8657, 0.4854, 0.7422, 0.4453, 0.8657, 0.4854, 0.7422, 0.4854, 0.8657, 0.8069, 0.7422, 0.8069, 0.7422, 0.7666, 0.8657, 0.8069, 0.7422, 0.7666, 0.8657, 0.7666, 0.8657, 0.7666, 0.7422, 0.7666, 0.8657, 0.7266, 0.8657, 0.7266, 0.7422, 0.7666, 0.7422, 0.7266, 0.8657, 0.4854, 0.7422, 0.5256, 0.7422, 0.4854, 0.7422, 0.5256, 0.8657, 0.4854, 0.8657, 0.5256, 0.8721, 0.5256, 0.8657, 0.5659, 0.8657, 0.5256, 0.8657, 0.5659, 0.8721, 0.5256, 0.8721, 0.5659, 0.7422, 0.6462, 0.8657, 0.6428, 0.7422, 0.6863, 0.7422, 0.6863, 0.8657, 0.6428, 0.8657, 0.6863, 0.8657, 0.606, 0.7422, 0.5659, 0.8657, 0.5659, 0.7422, 0.5659, 0.8657, 0.606, 0.7422, 0.606, 0.8657, 0.606, 0.7422, 0.6462, 0.7422, 0.606, 0.7422, 0.6462, 0.8657, 0.606, 0.8657, 0.6428, 0.8657, 0.4453, 0.7422, 0.4453, 0.8657, 0.4053, 0.8657, 0.4053, 0.7422, 0.4453, 0.7422, 0.4053, 0.8657, 0.3652, 0.7422, 0.3652, 0.7422, 0.3247, 0.7422, 0.3247, 0.8657, 0.3247, 0.8657, 0.3652, 0.7422, 0.3652, 0.8657, 0.3652, 0.7422, 0.4053, 0.8657, 0.4053, 0.7422, 0.4053, 0.8657, 0.3652, 0.07214, 0.9895, 0.07214, 0.0127, 0.08759, 0.0127, 0.07214, 0.9895, 0.08759, 0.0127, 0.08759, 0.9895, 0.01543, 0.9894, 3.052e-05, 0.0127, 0.01543, 0.0127, 3.052e-05, 0.0127, 0.01543, 0.9894, 3.052e-05, 0.9894, 0.3218, 0.0127, 0.3218, 0.9895, 0.3176, 0.9895, 0.3218, 0.0127, 0.3176, 0.9895, 0.3176, 0.0127, 0.4246, 0.0127, 0.4246, 0.9895, 0.4204, 0.9895, 0.4246, 0.0127, 0.4204, 0.9895, 0.4204, 0.0127, 0.3657, 0.9895, 0.3765, 0.9895, 0.3762, 1.0, 0.3657, 0.9895, 0.3762, 1.0, 0.3657, 1.0, 0.3657, 0.9895, 0.3657, 0.0127, 0.3765, 0.9895, 0.3765, 0.0127, 0.3765, 0.9895, 0.3657, 0.0127, 0.447, 0.5256, 0.5708, 0.5256, 0.5708, 0.5659, 0.447, 0.5256, 0.5708, 0.5659, 0.447, 0.5659, 0.5708, 0.7266, 0.447, 0.7266, 0.447, 0.6863, 0.5708, 0.7266, 0.447, 0.6863, 0.5708, 0.6863, 0.447, 0.4453, 0.5708, 0.4453, 0.5708, 0.4854, 0.447, 0.4453, 0.5708, 0.4854, 0.447, 0.4854, 0.5708, 0.8069, 0.447, 0.8069, 0.447, 0.7666, 0.5708, 0.8069, 0.447, 0.7666, 0.5708, 0.7666, 0.5708, 0.7666, 0.447, 0.7666, 0.5708, 0.7266, 0.5708, 0.7266, 0.447, 0.7666, 0.447, 0.7266, 0.447, 0.4854, 0.5708, 0.4854, 0.447, 0.5256, 0.447, 0.5256, 0.5708, 0.4854, 0.5708, 0.5256, 0.5767, 0.5256, 0.5708, 0.5659, 0.5708, 0.5256, 0.5708, 0.5659, 0.5767, 0.5256, 0.5767, 0.5659, 0.447, 0.6462, 0.5708, 0.6428, 0.447, 0.6863, 0.447, 0.6863, 0.5708, 0.6428, 0.5708, 0.6863, 0.5708, 0.606, 0.447, 0.5659, 0.5708, 0.5659, 0.447, 0.5659, 0.5708, 0.606, 0.447, 0.606, 0.5708, 0.606, 0.447, 0.6462, 0.447, 0.606, 0.447, 0.6462, 0.5708, 0.606, 0.5708, 0.6428, 0.5708, 0.4453, 0.447, 0.4453, 0.5708, 0.4053, 0.5708, 0.4053, 0.447, 0.4453, 0.447, 0.4053, 0.5708, 0.3652, 0.447, 0.3652, 0.447, 0.3247, 0.447, 0.3247, 0.5708, 0.3247, 0.5708, 0.3652, 0.447, 0.3652, 0.5708, 0.3652, 0.447, 0.4053, 0.5708, 0.4053, 0.447, 0.4053, 0.5708, 0.3652, 0.7241, 0.606, 0.6006, 0.606, 0.6006, 0.5659, 0.7241, 0.606, 0.6006, 0.5659, 0.7241, 0.5659, 0.6006, 0.4053, 0.7241, 0.4053, 0.7241, 0.4453, 0.6006, 0.4053, 0.7241, 0.4453, 0.6006, 0.4453, 0.7241, 0.6863, 0.6006, 0.6863, 0.6006, 0.6462, 0.7241, 0.6863, 0.6006, 0.6462, 0.7241, 0.6462, 0.6006, 0.3247, 0.7241, 0.3247, 0.7241, 0.3652, 0.6006, 0.3247, 0.7241, 0.3652, 0.6006, 0.3652, 0.6006, 0.3652, 0.7241, 0.3652, 0.6006, 0.4053, 0.6006, 0.4053, 0.7241, 0.3652, 0.7241, 0.4053, 0.7241, 0.6462, 0.6006, 0.6462, 0.7241, 0.606, 0.7241, 0.606, 0.6006, 0.6462, 0.6006, 0.606, 0.5947, 0.606, 0.6006, 0.5659, 0.6006, 0.606, 0.6006, 0.5659, 0.5947, 0.606, 0.5947, 0.5659, 0.7241, 0.4854, 0.6006, 0.4888, 0.7241, 0.4453, 0.7241, 0.4453, 0.6006, 0.4888, 0.6006, 0.4453, 0.6006, 0.5256, 0.7241, 0.5659, 0.6006, 0.5659, 0.7241, 0.5659, 0.6006, 0.5256, 0.7241, 0.5256, 0.6006, 0.5256, 0.7241, 0.4854, 0.7241, 0.5256, 0.7241, 0.4854, 0.6006, 0.5256, 0.6006, 0.4888, 0.6006, 0.6863, 0.7241, 0.6863, 0.6006, 0.7266, 0.6006, 0.7266, 0.7241, 0.6863, 0.7241, 0.7266, 0.6006, 0.7666, 0.7241, 0.7666, 0.7241, 0.8069, 0.7241, 0.8069, 0.6006, 0.8069, 0.6006, 0.7666, 0.7241, 0.7666, 0.6006, 0.7666, 0.7241, 0.7266, 0.6006, 0.7266, 0.7241, 0.7266, 0.6006, 0.7666, 0.3025, 0.9895, 0.3025, 0.0127, 0.3176, 0.0127, 0.3025, 0.9895, 0.3176, 0.0127, 0.3176, 0.9895, 0.2473, 0.9894, 0.2323, 0.0127, 0.2473, 0.0127, 0.2323, 0.0127, 0.2473, 0.9894, 0.2323, 0.9894, 0.5908, 0.8624, 0.5767, 0.8557, 0.5908, 0.8557, 0.5908, 0.8624, 0.5479, 0.8624, 0.5767, 0.8557, 0.5767, 0.8557, 0.5479, 0.8624, 0.562, 0.8557, 0.562, 0.8557, 0.5479, 0.8624, 0.5479, 0.8557, 0.8501, 0.8624, 0.8291, 0.8557, 0.8501, 0.8557, 0.8501, 0.8624, 0.8037, 0.8624, 0.8291, 0.8557, 0.8291, 0.8557, 0.8037, 0.8624, 0.8218, 0.8557, 0.8037, 0.8624, 0.8037, 0.8557, 0.8218, 0.8557, 0.8657, 0.4453, 0.8721, 0.4321, 0.8721, 0.4453, 0.8657, 0.4453, 0.8657, 0.4053, 0.8721, 0.4321, 0.8721, 0.4321, 0.8657, 0.4053, 0.8721, 0.4185, 0.8721, 0.4185, 0.8657, 0.4053, 0.8721, 0.4053, 0.8657, 0.6863, 0.8721, 0.6665, 0.8721, 0.6863, 0.8657, 0.6863, 0.8657, 0.6428, 0.8721, 0.6665, 0.8721, 0.6665, 0.8657, 0.6428, 0.8721, 0.6602, 0.8657, 0.6428, 0.8721, 0.6428, 0.8721, 0.6602, 0.1718, 0.0127, 0.1478, 0.9895, 0.1478, 0.0127, 0.1718, 0.0127, 0.1718, 0.9895, 0.1478, 0.9895, 0.177, 0.0127, 0.1718, 0.9895, 0.1718, 0.0127, 0.1718, 0.9895, 0.177, 0.0127, 0.177, 0.9895, 0.177, 0.0127, 0.193, 0.9895, 0.177, 0.9895, 0.193, 0.9895, 0.177, 0.0127, 0.193, 0.0127, 0.1078, 0.0127, 0.09198, 0.9895, 0.09198, 0.0127, 0.1078, 0.0127, 0.1078, 0.9895, 0.09198, 0.9895, 0.1133, 0.0127, 0.1078, 0.9895, 0.1078, 0.0127, 0.1133, 0.0127, 0.1133, 0.9895, 0.1078, 0.9895, 0.1133, 0.9895, 0.1133, 0.0127, 0.1371, 0.0127, 0.1133, 0.9895, 0.1371, 0.0127, 0.1371, 0.9895, 0.269, 0.0, 0.2808, 0.0127, 0.269, 0.0127, 0.269, 0.0, 0.2808, 0.0, 0.2808, 0.0127, 0.2808, 0.0, 0.3025, 0.0127, 0.2808, 0.0127, 0.2808, 0.0, 0.3005, 0.0, 0.3025, 0.0127, 0.3005, 0.0, 0.3052, 0.0, 0.3025, 0.0127, 0.3176, 0.0, 0.3025, 0.0127, 0.3052, 0.0, 0.3025, 0.0127, 0.3176, 0.0, 0.3176, 0.0127, 0.5708, 0.4453, 0.5767, 0.4321, 0.5767, 0.4453, 0.5708, 0.4453, 0.5708, 0.4053, 0.5767, 0.4321, 0.5767, 0.4321, 0.5708, 0.4053, 0.5767, 0.4185, 0.5767, 0.4185, 0.5708, 0.4053, 0.5767, 0.4053, 0.5708, 0.6863, 0.5767, 0.6665, 0.5767, 0.6863, 0.5708, 0.6863, 0.5708, 0.6428, 0.5767, 0.6665, 0.5767, 0.6665, 0.5708, 0.6428, 0.5767, 0.6602, 0.5708, 0.6428, 0.5767, 0.6428, 0.5767, 0.6602, 0.6006, 0.6863, 0.5947, 0.6995, 0.5947, 0.6863, 0.6006, 0.6863, 0.6006, 0.7266, 0.5947, 0.6995, 0.5947, 0.6995, 0.6006, 0.7266, 0.5947, 0.7134, 0.5947, 0.7134, 0.6006, 0.7266, 0.5947, 0.7266, 0.6006, 0.4453, 0.5947, 0.4653, 0.5947, 0.4453, 0.6006, 0.4453, 0.6006, 0.4888, 0.5947, 0.4653, 0.5947, 0.4653, 0.6006, 0.4888, 0.5947, 0.4717, 0.6006, 0.4888, 0.5947, 0.4888, 0.5947, 0.4717, 0.3997, 0.0127, 0.3765, 0.9895, 0.3765, 0.0127, 0.3997, 0.0127, 0.3997, 0.9895, 0.3765, 0.9895, 0.4048, 0.0127, 0.3997, 0.9895, 0.3997, 0.0127, 0.4048, 0.0127, 0.4048, 0.9895, 0.3997, 0.9895, 0.4048, 0.0127, 0.4204, 0.9895, 0.4048, 0.9895, 0.4204, 0.9895, 0.4048, 0.0127, 0.4204, 0.0127, 0.3374, 0.0127, 0.3218, 0.9895, 0.3218, 0.0127, 0.3374, 0.0127, 0.3374, 0.9895, 0.3218, 0.9895, 0.3425, 0.0127, 0.3374, 0.9895, 0.3374, 0.0127, 0.3425, 0.0127, 0.3425, 0.9895, 0.3374, 0.9895, 0.3425, 0.9895, 0.3425, 0.0127, 0.3657, 0.0127, 0.3425, 0.9895, 0.3657, 0.0127, 0.3657, 0.9895, 0.07214, 0.0127, 0.07214, 0.9895, 0.04971, 0.0127, 0.04971, 0.9895, 0.04971, 0.0127, 0.07214, 0.9895, 0.04971, 0.0127, 0.04971, 0.9895, 0.0379, 0.9895, 0.04971, 0.0127, 0.0379, 0.9895, 0.0379, 0.0127, 0.0379, 0.9895, 0.01543, 0.0127, 0.0379, 0.0127, 0.01543, 0.0127, 0.0379, 0.9895, 0.01543, 0.9894, 0.3025, 0.0127, 0.3025, 0.9895, 0.2808, 0.0127, 0.2808, 0.9895, 0.2808, 0.0127, 0.3025, 0.9895, 0.2808, 0.0127, 0.2808, 0.9895, 0.269, 0.9895, 0.2808, 0.0127, 0.269, 0.9895, 0.269, 0.0127, 0.269, 0.9895, 0.2473, 0.0127, 0.269, 0.0127, 0.2473, 0.0127, 0.269, 0.9895, 0.2473, 0.9894, 0.1368, 1.0, 0.1133, 1.0, 0.1371, 0.9895, 0.1133, 0.9895, 0.1371, 0.9895, 0.1133, 1.0, 0.1133, 0.9895, 0.1133, 1.0, 0.1078, 0.9895, 0.1133, 1.0, 0.09198, 0.9895, 0.1078, 0.9895, 0.09198, 0.9895, 0.1133, 1.0, 0.09192, 1.0, 0.269, 0.0127, 0.2473, 0.0127, 0.269, 0.0, 0.25, 0.0, 0.269, 0.0, 0.2473, 0.0127, 0.2473, 0.0127, 0.2454, 0.0, 0.25, 0.0, 0.2473, 0.0127, 0.2323, 0.0, 0.2454, 0.0, 0.2323, 0.0, 0.2473, 0.0127, 0.2323, 0.0127, 0.3657, 1.0, 0.3425, 1.0, 0.3657, 0.9895, 0.3425, 0.9895, 0.3657, 0.9895, 0.3425, 1.0, 0.3425, 0.9895, 0.3425, 1.0, 0.3374, 0.9895, 0.3425, 1.0, 0.3218, 0.9895, 0.3374, 0.9895, 0.3218, 0.9895, 0.3425, 1.0, 0.3218, 1.0, 0.07214, 0.0127, 0.08759, 0.0, 0.08759, 0.0127, 0.08759, 0.0, 0.07214, 0.0127, 0.07489, 0.0, 0.07007, 0.0, 0.07489, 0.0, 0.07214, 0.0127, 0.04971, 0.0, 0.07007, 0.0, 0.07214, 0.0127, 0.04971, 0.0, 0.07214, 0.0127, 0.04971, 0.0127, 0.0379, 0.0, 0.04971, 0.0, 0.04971, 0.0127, 0.0379, 0.0, 0.04971, 0.0127, 0.0379, 0.0127, 0.0379, 0.0127, 0.01543, 0.0127, 0.0379, 0.0, 0.01834, 0.0, 0.0379, 0.0, 0.01543, 0.0127, 0.01543, 0.0127, 0.01349, 0.0, 0.01834, 0.0, 0.01543, 0.0127, 3.052e-05, 0.0, 0.01349, 0.0, 3.052e-05, 0.0, 0.01543, 0.0127, 3.052e-05, 0.0127, 0.1715, 1.0, 0.193, 0.9895, 0.1927, 1.0, 0.193, 0.9895, 0.1715, 1.0, 0.177, 0.9895, 0.1718, 0.9895, 0.177, 0.9895, 0.1715, 1.0, 0.1478, 0.9895, 0.1718, 0.9895, 0.1715, 1.0, 0.1478, 0.9895, 0.1715, 1.0, 0.1477, 1.0, 0.3994, 1.0, 0.4204, 0.9895, 0.4202, 1.0, 0.4204, 0.9895, 0.3994, 1.0, 0.4048, 0.9895, 0.3997, 0.9895, 0.4048, 0.9895, 0.3994, 1.0, 0.3765, 0.9895, 0.3997, 0.9895, 0.3994, 1.0, 0.3765, 0.9895, 0.3994, 1.0, 0.3762, 1.0])
_ca = me_sm_guardrail_01_md.color_attributes.new('PSKVTXCOL_0', 'BYTE_COLOR', 'CORNER')
_ca.data.foreach_set('color', [1.0, 0.0, 0.0, 1.0, 1.0, 0.0, 0.0, 1.0, 1.0, 0.0, 0.0, 1.0, 1.0, 0.0, 0.0, 1.0, 1.0, 0.0, 0.0, 1.0, 1.0, 0.0, 0.0, 1.0, 1.0, 0.0, 0.0, 1.0, 1.0, 0.0, 0.0, 1.0, 1.0, 0.0, 0.0, 1.0, 1.0, 0.0, 0.0, 1.0, 1.0, 0.0, 0.0, 1.0, 1.0, 0.0, 0.0, 1.0, 1.0, 0.0, 0.0, 1.0, 1.0, 0.0, 0.0, 1.0, 1.0, 0.0, 0.0, 1.0, 1.0, 0.0, 0.0, 1.0, 1.0, 0.0, 0.0, 1.0, 1.0, 0.0, 0.0, 1.0, 1.0, 0.0, 0.0, 1.0, 1.0, 0.0, 0.0, 1.0, 1.0, 0.0, 0.0, 1.0, 1.0, 0.0, 0.0, 1.0, 1.0, 0.0, 0.0, 1.0, 1.0, 0.0, 0.0, 1.0, 1.0, 0.0, 0.0, 1.0, 1.0, 0.0, 0.0, 1.0, 1.0, 0.0, 0.0, 1.0, 1.0, 0.0, 0.0, 1.0, 1.0, 0.0, 0.0, 1.0, 1.0, 0.0, 0.0, 1.0, 1.0, 0.0, 0.0, 1.0, 1.0, 0.0, 0.0, 1.0, 1.0, 0.0, 0.0, 1.0, 1.0, 0.0, 0.0, 1.0, 1.0, 0.0, 0.0, 1.0, 1.0, 0.0, 0.0, 1.0, 1.0, 0.0, 0.0, 1.0, 1.0, 0.0, 0.0, 1.0, 1.0, 0.0, 0.0, 1.0, 1.0, 0.0, 0.0, 1.0, 1.0, 0.0, 0.0, 1.0, 1.0, 0.0, 0.0, 1.0, 1.0, 0.0, 0.0, 1.0, 1.0, 0.0, 0.0, 1.0, 1.0, 0.0, 0.0, 1.0, 1.0, 0.0, 0.0, 1.0, 1.0, 0.0, 0.0, 1.0, 1.0, 0.0, 0.0, 1.0, 1.0, 0.0, 0.0, 1.0, 1.0, 0.0, 0.0, 1.0, 1.0, 0.0, 0.0, 1.0, 1.0, 0.0, 0.0, 1.0, 1.0, 0.0, 0.0, 1.0, 1.0, 0.0, 0.0, 1.0, 1.0, 0.0, 0.0, 1.0, 1.0, 0.0, 0.0, 1.0, 1.0, 0.0, 0.0, 1.0, 1.0, 0.0, 0.0, 1.0, 1.0, 0.0, 0.0, 1.0, 1.0, 0.0, 0.0, 1.0, 1.0, 0.0, 0.0, 1.0, 1.0, 0.0, 0.0, 1.0, 1.0, 0.0, 0.0, 1.0, 1.0, 0.0, 0.0, 1.0, 1.0, 0.0, 0.0, 1.0, 1.0, 0.0, 0.0, 1.0, 1.0, 0.0, 0.0, 1.0, 1.0, 0.0, 0.0, 1.0, 1.0, 0.0, 0.0, 1.0, 1.0, 0.0, 0.0, 1.0, 1.0, 0.0, 0.0, 1.0, 1.0, 0.0, 0.0, 1.0, 1.0, 0.0, 0.0, 1.0, 1.0, 0.0, 0.0, 1.0, 1.0, 0.0, 0.0, 1.0, 1.0, 0.0, 0.0, 1.0, 1.0, 0.0, 0.0, 1.0, 1.0, 0.0, 0.0, 1.0, 1.0, 0.0, 0.0, 1.0, 1.0, 0.0, 0.0, 1.0, 1.0, 0.0, 0.0, 1.0, 1.0, 0.0, 0.0, 1.0, 1.0, 0.0, 0.0, 1.0, 1.0, 0.0, 0.0, 1.0, 1.0, 0.0, 0.0, 1.0, 1.0, 0.0, 0.0, 1.0, 1.0, 0.0, 0.0, 1.0, 1.0, 0.0, 0.0, 1.0, 1.0, 0.0, 0.0, 1.0, 1.0, 0.0, 0.0, 1.0, 1.0, 0.0, 0.0, 1.0, 1.0, 0.0, 0.0, 1.0, 1.0, 0.0, 0.0, 1.0, 1.0, 0.0, 0.0, 1.0, 1.0, 0.0, 0.0, 1.0, 1.0, 0.0, 0.0, 1.0, 1.0, 0.0, 0.0, 1.0, 1.0, 0.0, 0.0, 1.0, 1.0, 0.0, 0.0, 1.0, 1.0, 0.0, 0.0, 1.0, 1.0, 0.0, 0.0, 1.0, 1.0, 0.0, 0.0, 1.0, 1.0, 0.0, 0.0, 1.0, 1.0, 0.0, 0.0, 1.0, 1.0, 0.0, 0.0, 1.0, 1.0, 0.0, 0.0, 1.0, 1.0, 0.0, 0.0, 1.0, 1.0, 0.0, 0.0, 1.0, 1.0, 0.0, 0.0, 1.0, 1.0, 0.0, 0.0, 1.0, 1.0, 0.0, 0.0, 1.0, 1.0, 0.0, 0.0, 1.0, 1.0, 0.0, 0.0, 1.0, 1.0, 0.0, 0.0, 1.0, 1.0, 0.0, 0.0, 1.0, 1.0, 0.0, 0.0, 1.0, 1.0, 0.0, 0.0, 1.0, 1.0, 0.0, 0.0, 1.0, 1.0, 0.0, 0.0, 1.0, 1.0, 0.0, 0.0, 1.0, 1.0, 0.0, 0.0, 1.0, 1.0, 0.0, 0.0, 1.0, 1.0, 0.0, 0.0, 1.0, 1.0, 0.0, 0.0, 1.0, 1.0, 0.0, 0.0, 1.0, 1.0, 0.0, 0.0, 1.0, 1.0, 0.0, 0.0, 1.0, 1.0, 0.0, 0.0, 1.0, 1.0, 0.0, 0.0, 1.0, 1.0, 0.0, 0.0, 1.0, 1.0, 0.0, 0.0, 1.0, 1.0, 0.0, 0.0, 1.0, 1.0, 0.0, 0.0, 1.0, 1.0, 0.0, 0.0, 1.0, 1.0, 0.0, 0.0, 1.0, 1.0, 0.0, 0.0, 1.0, 1.0, 0.0, 0.0, 1.0, 1.0, 0.0, 0.0, 1.0, 1.0, 0.0, 0.0, 1.0, 1.0, 0.0, 0.0, 1.0, 1.0, 0.0, 0.0, 1.0, 1.0, 0.0, 0.0, 1.0, 1.0, 0.0, 0.0, 1.0, 1.0, 0.0, 0.0, 1.0, 1.0, 0.0, 0.0, 1.0, 1.0, 0.0, 0.0, 1.0, 1.0, 0.0, 0.0, 1.0, 1.0, 0.0, 0.0, 1.0, 1.0, 0.0, 0.0, 1.0, 1.0, 0.0, 0.0, 1.0, 1.0, 0.0, 0.0, 1.0, 1.0, 0.0, 0.0, 1.0, 1.0, 0.0, 0.0, 1.0, 1.0, 0.0, 0.0, 1.0, 1.0, 0.0, 0.0, 1.0, 1.0, 0.0, 0.0, 1.0, 1.0, 0.0, 0.0, 1.0, 1.0, 0.0, 0.0, 1.0, 1.0, 0.0, 0.0, 1.0, 1.0, 0.0, 0.0, 1.0, 1.0, 0.0, 0.0, 1.0, 1.0, 0.0, 0.0, 1.0, 1.0, 0.0, 0.0, 1.0, 1.0, 0.0, 0.0, 1.0, 1.0, 0.0, 0.0, 1.0, 1.0, 0.0, 0.0, 1.0, 1.0, 0.0, 0.0, 1.0, 1.0, 0.0, 0.0, 1.0, 1.0, 0.0, 0.0, 1.0, 1.0, 0.0, 0.0, 1.0, 1.0, 0.0, 0.0, 1.0, 1.0, 0.0, 0.0, 1.0, 1.0, 0.0, 0.0, 1.0, 1.0, 0.0, 0.0, 1.0, 1.0, 0.0, 0.0, 1.0, 1.0, 0.0, 0.0, 1.0, 1.0, 0.0, 0.0, 1.0, 1.0, 0.0, 0.0, 1.0, 1.0, 0.0, 0.0, 1.0, 1.0, 0.0, 0.0, 1.0, 1.0, 0.0, 0.0, 1.0, 1.0, 0.0, 0.0, 1.0, 1.0, 0.0, 0.0, 1.0, 1.0, 0.0, 0.0, 1.0, 1.0, 0.0, 0.0, 1.0, 1.0, 0.0, 0.0, 1.0, 1.0, 0.0, 0.0, 1.0, 1.0, 0.0, 0.0, 1.0, 1.0, 0.0, 0.0, 1.0, 1.0, 0.0, 0.0, 1.0, 1.0, 0.0, 0.0, 1.0, 1.0, 0.0, 0.0, 1.0, 1.0, 0.0, 0.0, 1.0, 1.0, 0.0, 0.0, 1.0, 1.0, 0.0, 0.0, 1.0, 1.0, 0.0, 0.0, 1.0, 1.0, 0.0, 0.0, 1.0, 1.0, 0.0, 0.0, 1.0, 1.0, 0.0, 0.0, 1.0, 1.0, 0.0, 0.0, 1.0, 1.0, 0.0, 0.0, 1.0, 1.0, 0.0, 0.0, 1.0, 1.0, 0.0, 0.0, 1.0, 1.0, 0.0, 0.0, 1.0, 1.0, 0.0, 0.0, 1.0, 1.0, 0.0, 0.0, 1.0, 1.0, 0.0, 0.0, 1.0, 1.0, 0.0, 0.0, 1.0, 1.0, 0.0, 0.0, 1.0, 1.0, 0.0, 0.0, 1.0, 1.0, 0.0, 0.0, 1.0, 1.0, 0.0, 0.0, 1.0, 1.0, 0.0, 0.0, 1.0, 1.0, 0.0, 0.0, 1.0, 1.0, 0.0, 0.0, 1.0, 1.0, 0.0, 0.0, 1.0, 1.0, 0.0, 0.0, 1.0, 1.0, 0.0, 0.0, 1.0, 1.0, 0.0, 0.0, 1.0, 1.0, 0.0, 0.0, 1.0, 1.0, 0.0, 0.0, 1.0, 1.0, 0.0, 0.0, 1.0, 1.0, 0.0, 0.0, 1.0, 1.0, 0.0, 0.0, 1.0, 1.0, 0.0, 0.0, 1.0, 1.0, 0.0, 0.0, 1.0, 1.0, 0.0, 0.0, 1.0, 1.0, 0.0, 0.0, 1.0, 1.0, 0.0, 0.0, 1.0, 1.0, 0.0, 0.0, 1.0, 1.0, 0.0, 0.0, 1.0, 1.0, 0.0, 0.0, 1.0, 1.0, 0.0, 0.0, 1.0, 1.0, 0.0, 0.0, 1.0, 1.0, 0.0, 0.0, 1.0, 1.0, 0.0, 0.0, 1.0, 1.0, 0.0, 0.0, 1.0, 1.0, 0.0, 0.0, 1.0, 1.0, 0.0, 0.0, 1.0, 1.0, 0.0, 0.0, 1.0, 1.0, 0.0, 0.0, 1.0, 1.0, 0.0, 0.0, 1.0, 1.0, 0.0, 0.0, 1.0, 1.0, 0.0, 0.0, 1.0, 1.0, 0.0, 0.0, 1.0, 1.0, 0.0, 0.0, 1.0, 1.0, 0.0, 0.0, 1.0, 1.0, 0.0, 0.0, 1.0, 1.0, 0.0, 0.0, 1.0, 1.0, 0.0, 0.0, 1.0, 1.0, 0.0, 0.0, 1.0, 1.0, 0.0, 0.0, 1.0, 1.0, 0.0, 0.0, 1.0, 1.0, 0.0, 0.0, 1.0, 1.0, 0.0, 0.0, 1.0, 1.0, 0.0, 0.0, 1.0, 1.0, 0.0, 0.0, 1.0, 1.0, 0.0, 0.0, 1.0, 1.0, 0.0, 0.0, 1.0, 1.0, 0.0, 0.0, 1.0, 1.0, 0.0, 0.0, 1.0, 1.0, 0.0, 0.0, 1.0, 1.0, 0.0, 0.0, 1.0, 1.0, 0.0, 0.0, 1.0, 1.0, 0.0, 0.0, 1.0, 1.0, 0.0, 0.0, 1.0, 1.0, 0.0, 0.0, 1.0, 1.0, 0.0, 0.0, 1.0, 1.0, 0.0, 0.0, 1.0, 1.0, 0.0, 0.0, 1.0, 1.0, 0.0, 0.0, 1.0, 1.0, 0.0, 0.0, 1.0, 1.0, 0.0, 0.0, 1.0, 1.0, 0.0, 0.0, 1.0, 1.0, 0.0, 0.0, 1.0, 1.0, 0.0, 0.0, 1.0, 1.0, 0.0, 0.0, 1.0, 1.0, 0.0, 0.0, 1.0, 1.0, 0.0, 0.0, 1.0, 1.0, 0.0, 0.0, 1.0, 1.0, 0.0, 0.0, 1.0, 1.0, 0.0, 0.0, 1.0, 1.0, 0.0, 0.0, 1.0, 1.0, 0.0, 0.0, 1.0, 1.0, 0.0, 0.0, 1.0, 1.0, 0.0, 0.0, 1.0, 1.0, 0.0, 0.0, 1.0, 1.0, 0.0, 0.0, 1.0, 1.0, 0.0, 0.0, 1.0, 1.0, 0.0, 0.0, 1.0, 1.0, 0.0, 0.0, 1.0, 1.0, 0.0, 0.0, 1.0, 1.0, 0.0, 0.0, 1.0, 1.0, 0.0, 0.0, 1.0, 1.0, 0.0, 0.0, 1.0, 1.0, 0.0, 0.0, 1.0, 1.0, 0.0, 0.0, 1.0, 1.0, 0.0, 0.0, 1.0, 1.0, 0.0, 0.0, 1.0, 1.0, 0.0, 0.0, 1.0, 1.0, 0.0, 0.0, 1.0, 1.0, 0.0, 0.0, 1.0, 1.0, 0.0, 0.0, 1.0, 1.0, 0.0, 0.0, 1.0, 1.0, 0.0, 0.0, 1.0, 1.0, 0.0, 0.0, 1.0, 1.0, 0.0, 0.0, 1.0, 1.0, 0.0, 0.0, 1.0, 1.0, 0.0, 0.0, 1.0, 1.0, 0.0, 0.0, 1.0, 1.0, 0.0, 0.0, 1.0, 1.0, 0.0, 0.0, 1.0, 1.0, 0.0, 0.0, 1.0, 1.0, 0.0, 0.0, 1.0, 1.0, 0.0, 0.0, 1.0, 1.0, 0.0, 0.0, 1.0, 1.0, 0.0, 0.0, 1.0, 1.0, 0.0, 0.0, 1.0, 1.0, 0.0, 0.0, 1.0, 1.0, 0.0, 0.0, 1.0, 1.0, 0.0, 0.0, 1.0, 1.0, 0.0, 0.0, 1.0, 1.0, 0.0, 0.0, 1.0, 1.0, 0.0, 0.0, 1.0, 1.0, 0.0, 0.0, 1.0, 1.0, 0.0, 0.0, 1.0, 1.0, 0.0, 0.0, 1.0, 1.0, 0.0, 0.0, 1.0, 1.0, 0.0, 0.0, 1.0, 1.0, 0.0, 0.0, 1.0, 1.0, 0.0, 0.0, 1.0, 1.0, 0.0, 0.0, 1.0, 1.0, 0.0, 0.0, 1.0, 1.0, 0.0, 0.0, 1.0, 1.0, 0.0, 0.0, 1.0, 1.0, 0.0, 0.0, 1.0, 1.0, 0.0, 0.0, 1.0, 1.0, 0.0, 0.0, 1.0, 1.0, 0.0, 0.0, 1.0, 1.0, 0.0, 0.0, 1.0, 1.0, 0.0, 0.0, 1.0, 1.0, 0.0, 0.0, 1.0, 1.0, 0.0, 0.0, 1.0, 1.0, 0.0, 0.0, 1.0, 1.0, 0.0, 0.0, 1.0, 1.0, 0.0, 0.0, 1.0, 1.0, 0.0, 0.0, 1.0, 1.0, 0.0, 0.0, 1.0, 1.0, 0.0, 0.0, 1.0, 1.0, 0.0, 0.0, 1.0, 1.0, 0.0, 0.0, 1.0, 1.0, 0.0, 0.0, 1.0, 1.0, 0.0, 0.0, 1.0, 1.0, 0.0, 0.0, 1.0, 1.0, 0.0, 0.0, 1.0, 1.0, 0.0, 0.0, 1.0, 1.0, 0.0, 0.0, 1.0, 1.0, 0.0, 0.0, 1.0, 1.0, 0.0, 0.0, 1.0, 1.0, 0.0, 0.0, 1.0, 1.0, 0.0, 0.0, 1.0, 1.0, 0.0, 0.0, 1.0, 1.0, 0.0, 0.0, 1.0, 1.0, 0.0, 0.0, 1.0, 1.0, 0.0, 0.0, 1.0, 1.0, 0.0, 0.0, 1.0, 1.0, 0.0, 0.0, 1.0, 1.0, 0.0, 0.0, 1.0, 1.0, 0.0, 0.0, 1.0, 1.0, 0.0, 0.0, 1.0, 1.0, 0.0, 0.0, 1.0, 1.0, 0.0, 0.0, 1.0, 1.0, 0.0, 0.0, 1.0, 1.0, 0.0, 0.0, 1.0, 1.0, 0.0, 0.0, 1.0, 1.0, 0.0, 0.0, 1.0, 1.0, 0.0, 0.0, 1.0, 1.0, 0.0, 0.0, 1.0, 1.0, 0.0, 0.0, 1.0, 1.0, 0.0, 0.0, 1.0, 1.0, 0.0, 0.0, 1.0, 1.0, 0.0, 0.0, 1.0, 1.0, 0.0, 0.0, 1.0, 1.0, 0.0, 0.0, 1.0, 1.0, 0.0, 0.0, 1.0, 1.0, 0.0, 0.0, 1.0, 1.0, 0.0, 0.0, 1.0, 1.0, 0.0, 0.0, 1.0, 1.0, 0.0, 0.0, 1.0, 1.0, 0.0, 0.0, 1.0, 1.0, 0.0, 0.0, 1.0, 1.0, 0.0, 0.0, 1.0, 1.0, 0.0, 0.0, 1.0, 1.0, 0.0, 0.0, 1.0, 1.0, 0.0, 0.0, 1.0, 1.0, 0.0, 0.0, 1.0, 1.0, 0.0, 0.0, 1.0, 1.0, 0.0, 0.0, 1.0, 1.0, 0.0, 0.0, 1.0, 1.0, 0.0, 0.0, 1.0, 1.0, 0.0, 0.0, 1.0, 1.0, 0.0, 0.0, 1.0, 1.0, 0.0, 0.0, 1.0, 1.0, 0.0, 0.0, 1.0, 1.0, 0.0, 0.0, 1.0, 1.0, 0.0, 0.0, 1.0, 1.0, 0.0, 0.0, 1.0, 1.0, 0.0, 0.0, 1.0, 1.0, 0.0, 0.0, 1.0, 1.0, 0.0, 0.0, 1.0, 1.0, 0.0, 0.0, 1.0, 1.0, 0.0, 0.0, 1.0, 1.0, 0.0, 0.0, 1.0, 1.0, 0.0, 0.0, 1.0, 1.0, 0.0, 0.0, 1.0, 1.0, 0.0, 0.0, 1.0, 1.0, 0.0, 0.0, 1.0, 1.0, 0.0, 0.0, 1.0, 1.0, 0.0, 0.0, 1.0, 1.0, 0.0, 0.0, 1.0, 1.0, 0.0, 0.0, 1.0, 1.0, 0.0, 0.0, 1.0, 1.0, 0.0, 0.0, 1.0, 1.0, 0.0, 0.0, 1.0, 1.0, 0.0, 0.0, 1.0, 1.0, 0.0, 0.0, 1.0, 1.0, 0.0, 0.0, 1.0, 1.0, 0.0, 0.0, 1.0, 1.0, 0.0, 0.0, 1.0, 1.0, 0.0, 0.0, 1.0, 1.0, 0.0, 0.0, 1.0, 1.0, 0.0, 0.0, 1.0, 1.0, 0.0, 0.0, 1.0, 1.0, 0.0, 0.0, 1.0, 1.0, 0.0, 0.0, 1.0, 1.0, 0.0, 0.0, 1.0, 1.0, 0.0, 0.0, 1.0, 1.0, 0.0, 0.0, 1.0, 1.0, 0.0, 0.0, 1.0, 1.0, 0.0, 0.0, 1.0, 1.0, 0.0, 0.0, 1.0, 1.0, 0.0, 0.0, 1.0, 1.0, 0.0, 0.0, 1.0, 1.0, 0.0, 0.0, 1.0, 1.0, 0.0, 0.0, 1.0, 1.0, 0.0, 0.0, 1.0, 1.0, 0.0, 0.0, 1.0, 1.0, 0.0, 0.0, 1.0, 1.0, 0.0, 0.0, 1.0, 1.0, 0.0, 0.0, 1.0, 1.0, 0.0, 0.0, 1.0, 1.0, 0.0, 0.0, 1.0, 1.0, 0.0, 0.0, 1.0, 1.0, 0.0, 0.0, 1.0, 1.0, 0.0, 0.0, 1.0, 1.0, 0.0, 0.0, 1.0, 1.0, 0.0, 0.0, 1.0, 1.0, 0.0, 0.0, 1.0, 1.0, 0.0, 0.0, 1.0, 1.0, 0.0, 0.0, 1.0, 1.0, 0.0, 0.0, 1.0, 1.0, 0.0, 0.0, 1.0, 1.0, 0.0, 0.0, 1.0, 1.0, 0.0, 0.0, 1.0, 1.0, 0.0, 0.0, 1.0, 1.0, 0.0, 0.0, 1.0, 1.0, 0.0, 0.0, 1.0, 1.0, 0.0, 0.0, 1.0, 1.0, 0.0, 0.0, 1.0, 1.0, 0.0, 0.0, 1.0, 1.0, 0.0, 0.0, 1.0, 1.0, 0.0, 0.0, 1.0, 1.0, 0.0, 0.0, 1.0, 1.0, 0.0, 0.0, 1.0, 1.0, 0.0, 0.0, 1.0, 1.0, 0.0, 0.0, 1.0, 1.0, 0.0, 0.0, 1.0, 1.0, 0.0, 0.0, 1.0, 1.0, 0.0, 0.0, 1.0, 1.0, 0.0, 0.0, 1.0, 1.0, 0.0, 0.0, 1.0, 1.0, 0.0, 0.0, 1.0, 1.0, 0.0, 0.0, 1.0, 1.0, 0.0, 0.0, 1.0, 1.0, 0.0, 0.0, 1.0, 1.0, 0.0, 0.0, 1.0, 1.0, 0.0, 0.0, 1.0, 1.0, 0.0, 0.0, 1.0, 1.0, 0.0, 0.0, 1.0, 1.0, 0.0, 0.0, 1.0, 1.0, 0.0, 0.0, 1.0, 1.0, 0.0, 0.0, 1.0, 1.0, 0.0, 0.0, 1.0, 1.0, 0.0, 0.0, 1.0, 1.0, 0.0, 0.0, 1.0, 1.0, 0.0, 0.0, 1.0, 1.0, 0.0, 0.0, 1.0, 1.0, 0.0, 0.0, 1.0, 1.0, 0.0, 0.0, 1.0, 1.0, 0.0, 0.0, 1.0, 1.0, 0.0, 0.0, 1.0, 1.0, 0.0, 0.0, 1.0, 1.0, 0.0, 0.0, 1.0, 1.0, 0.0, 0.0, 1.0, 1.0, 0.0, 0.0, 1.0, 1.0, 0.0, 0.0, 1.0, 1.0, 0.0, 0.0, 1.0, 1.0, 0.0, 0.0, 1.0, 1.0, 0.0, 0.0, 1.0, 1.0, 0.0, 0.0, 1.0, 1.0, 0.0, 0.0, 1.0, 1.0, 0.0, 0.0, 1.0, 1.0, 0.0, 0.0, 1.0, 1.0, 0.0, 0.0, 1.0, 1.0, 0.0, 0.0, 1.0, 1.0, 0.0, 0.0, 1.0, 1.0, 0.0, 0.0, 1.0, 1.0, 0.0, 0.0, 1.0, 1.0, 0.0, 0.0, 1.0, 1.0, 0.0, 0.0, 1.0, 1.0, 0.0, 0.0, 1.0, 1.0, 0.0, 0.0, 1.0, 1.0, 0.0, 0.0, 1.0, 1.0, 0.0, 0.0, 1.0, 1.0, 0.0, 0.0, 1.0, 1.0, 0.0, 0.0, 1.0, 1.0, 0.0, 0.0, 1.0, 1.0, 0.0, 0.0, 1.0, 1.0, 0.0, 0.0, 1.0, 1.0, 0.0, 0.0, 1.0, 1.0, 0.0, 0.0, 1.0, 1.0, 0.0, 0.0, 1.0, 1.0, 0.0, 0.0, 1.0, 1.0, 0.0, 0.0, 1.0, 1.0, 0.0, 0.0, 1.0, 1.0, 0.0, 0.0, 1.0, 1.0, 0.0, 0.0, 1.0, 1.0, 0.0, 0.0, 1.0, 1.0, 0.0, 0.0, 1.0, 1.0, 0.0, 0.0, 1.0, 1.0, 0.0, 0.0, 1.0, 1.0, 0.0, 0.0, 1.0, 1.0, 0.0, 0.0, 1.0, 1.0, 0.0, 0.0, 1.0, 1.0, 0.0, 0.0, 1.0, 1.0, 0.0, 0.0, 1.0, 1.0, 0.0, 0.0, 1.0, 1.0, 0.0, 0.0, 1.0, 1.0, 0.0, 0.0, 1.0, 1.0, 0.0, 0.0, 1.0, 1.0, 0.0, 0.0, 1.0, 1.0, 0.0, 0.0, 1.0, 1.0, 0.0, 0.0, 1.0, 1.0, 0.0, 0.0, 1.0, 1.0, 0.0, 0.0, 1.0, 1.0, 0.0, 0.0, 1.0, 1.0, 0.0, 0.0, 1.0, 1.0, 0.0, 0.0, 1.0, 1.0, 0.0, 0.0, 1.0, 1.0, 0.0, 0.0, 1.0, 1.0, 0.0, 0.0, 1.0, 1.0, 0.0, 0.0, 1.0, 1.0, 0.0, 0.0, 1.0, 1.0, 0.0, 0.0, 1.0, 1.0, 0.0, 0.0, 1.0, 1.0, 0.0, 0.0, 1.0, 1.0, 0.0, 0.0, 1.0, 1.0, 0.0, 0.0, 1.0, 1.0, 0.0, 0.0, 1.0, 1.0, 0.0, 0.0, 1.0, 1.0, 0.0, 0.0, 1.0, 1.0, 0.0, 0.0, 1.0, 1.0, 0.0, 0.0, 1.0, 1.0, 0.0, 0.0, 1.0, 1.0, 0.0, 0.0, 1.0, 1.0, 0.0, 0.0, 1.0, 1.0, 0.0, 0.0, 1.0, 1.0, 0.0, 0.0, 1.0, 1.0, 0.0, 0.0, 1.0, 1.0, 0.0, 0.0, 1.0, 1.0, 0.0, 0.0, 1.0, 1.0, 0.0, 0.0, 1.0, 1.0, 0.0, 0.0, 1.0, 1.0, 0.0, 0.0, 1.0, 1.0, 0.0, 0.0, 1.0, 1.0, 0.0, 0.0, 1.0, 1.0, 0.0, 0.0, 1.0, 1.0, 0.0, 0.0, 1.0, 1.0, 0.0, 0.0, 1.0, 1.0, 0.0, 0.0, 1.0, 1.0, 0.0, 0.0, 1.0, 1.0, 0.0, 0.0, 1.0, 1.0, 0.0, 0.0, 1.0, 1.0, 0.0, 0.0, 1.0, 1.0, 0.0, 0.0, 1.0, 1.0, 0.0, 0.0, 1.0, 1.0, 0.0, 0.0, 1.0, 1.0, 0.0, 0.0, 1.0, 1.0, 0.0, 0.0, 1.0, 1.0, 0.0, 0.0, 1.0, 1.0, 0.0, 0.0, 1.0, 1.0, 0.0, 0.0, 1.0, 1.0, 0.0, 0.0, 1.0, 1.0, 0.0, 0.0, 1.0, 1.0, 0.0, 0.0, 1.0, 1.0, 0.0, 0.0, 1.0, 1.0, 0.0, 0.0, 1.0, 1.0, 0.0, 0.0, 1.0, 1.0, 0.0, 0.0, 1.0, 1.0, 0.0, 0.0, 1.0, 1.0, 0.0, 0.0, 1.0, 1.0, 0.0, 0.0, 1.0, 1.0, 0.0, 0.0, 1.0, 1.0, 0.0, 0.0, 1.0, 1.0, 0.0, 0.0, 1.0, 1.0, 0.0, 0.0, 1.0, 1.0, 0.0, 0.0, 1.0, 1.0, 0.0, 0.0, 1.0, 1.0, 0.0, 0.0, 1.0, 1.0, 0.0, 0.0, 1.0, 1.0, 0.0, 0.0, 1.0, 1.0, 0.0, 0.0, 1.0, 1.0, 0.0, 0.0, 1.0, 1.0, 0.0, 0.0, 1.0, 1.0, 0.0, 0.0, 1.0, 1.0, 0.0, 0.0, 1.0, 1.0, 0.0, 0.0, 1.0, 1.0, 0.0, 0.0, 1.0, 1.0, 0.0, 0.0, 1.0, 1.0, 0.0, 0.0, 1.0, 1.0, 0.0, 0.0, 1.0, 1.0, 0.0, 0.0, 1.0, 1.0, 0.0, 0.0, 1.0, 1.0, 0.0, 0.0, 1.0, 1.0, 0.0, 0.0, 1.0, 1.0, 0.0, 0.0, 1.0, 1.0, 0.0, 0.0, 1.0, 1.0, 0.0, 0.0, 1.0, 1.0, 0.0, 0.0, 1.0, 1.0, 0.0, 0.0, 1.0, 1.0, 0.0, 0.0, 1.0, 1.0, 0.0, 0.0, 1.0, 1.0, 0.0, 0.0, 1.0, 1.0, 0.0, 0.0, 1.0, 1.0, 0.0, 0.0, 1.0, 1.0, 0.0, 0.0, 1.0, 1.0, 0.0, 0.0, 1.0, 1.0, 0.0, 0.0, 1.0, 1.0, 0.0, 0.0, 1.0, 1.0, 0.0, 0.0, 1.0, 1.0, 0.0, 0.0, 1.0, 1.0, 0.0, 0.0, 1.0, 1.0, 0.0, 0.0, 1.0, 1.0, 0.0, 0.0, 1.0, 1.0, 0.0, 0.0, 1.0, 1.0, 0.0, 0.0, 1.0, 1.0, 0.0, 0.0, 1.0, 1.0, 0.0, 0.0, 1.0, 1.0, 0.0, 0.0, 1.0, 1.0, 0.0, 0.0, 1.0, 1.0, 0.0, 0.0, 1.0, 1.0, 0.0, 0.0, 1.0, 1.0, 0.0, 0.0, 1.0, 1.0, 0.0, 0.0, 1.0, 1.0, 0.0, 0.0, 1.0, 1.0, 0.0, 0.0, 1.0, 1.0, 0.0, 0.0, 1.0, 1.0, 0.0, 0.0, 1.0, 1.0, 0.0, 0.0, 1.0, 1.0, 0.0, 0.0, 1.0, 1.0, 0.0, 0.0, 1.0, 1.0, 0.0, 0.0, 1.0, 1.0, 0.0, 0.0, 1.0, 1.0, 0.0, 0.0, 1.0, 1.0, 0.0, 0.0, 1.0, 1.0, 0.0, 0.0, 1.0, 1.0, 0.0, 0.0, 1.0, 1.0, 0.0, 0.0, 1.0, 1.0, 0.0, 0.0, 1.0, 1.0, 0.0, 0.0, 1.0, 1.0, 0.0, 0.0, 1.0, 1.0, 0.0, 0.0, 1.0, 1.0, 0.0, 0.0, 1.0, 1.0, 0.0, 0.0, 1.0, 1.0, 0.0, 0.0, 1.0, 1.0, 0.0, 0.0, 1.0, 1.0, 0.0, 0.0, 1.0, 1.0, 0.0, 0.0, 1.0, 1.0, 0.0, 0.0, 1.0, 1.0, 0.0, 0.0, 1.0, 1.0, 0.0, 0.0, 1.0, 1.0, 0.0, 0.0, 1.0, 1.0, 0.0, 0.0, 1.0, 1.0, 0.0, 0.0, 1.0, 1.0, 0.0, 0.0, 1.0, 1.0, 0.0, 0.0, 1.0, 1.0, 0.0, 0.0, 1.0, 1.0, 0.0, 0.0, 1.0, 1.0, 0.0, 0.0, 1.0, 1.0, 0.0, 0.0, 1.0, 1.0, 0.0, 0.0, 1.0, 1.0, 0.0, 0.0, 1.0, 1.0, 0.0, 0.0, 1.0, 1.0, 0.0, 0.0, 1.0, 1.0, 0.0, 0.0, 1.0, 1.0, 0.0, 0.0, 1.0, 1.0, 0.0, 0.0, 1.0, 1.0, 0.0, 0.0, 1.0, 1.0, 0.0, 0.0, 1.0, 1.0, 0.0, 0.0, 1.0, 1.0, 0.0, 0.0, 1.0, 1.0, 0.0, 0.0, 1.0, 1.0, 0.0, 0.0, 1.0, 1.0, 0.0, 0.0, 1.0, 1.0, 0.0, 0.0, 1.0, 1.0, 0.0, 0.0, 1.0, 1.0, 0.0, 0.0, 1.0, 1.0, 0.0, 0.0, 1.0, 1.0, 0.0, 0.0, 1.0, 1.0, 0.0, 0.0, 1.0])
me_sm_guardrail_01_md.materials.append(mat_m_metal)
me_sm_guardrail_01_md.use_remesh_fix_poles = True
me_sm_guardrail_01_md.use_remesh_preserve_attributes = False
me_sm_guardrail_01_md.update()

# ---- objects
ob_sm_guardrail_01_mo = bpy.data.objects.new('SM_GuardRail_01.mo', me_sm_guardrail_01_md)

# ---- transforms, parenting, visibility, modifiers, constraints
ob_sm_guardrail_01_mo.location = (0.0, 0.0, 0.0)

# ---- collection membership
col_collection.objects.link(ob_sm_guardrail_01_mo)

# ---- scene / render settings (as saved in the file)
scene.frame_start = 1; scene.frame_end = 250; scene.frame_set(1)
scene.render.engine = 'BLENDER_EEVEE_NEXT'
scene.cycles.sampling_pattern = 'TABULATED_SOBOL'
scene.cycles.use_light_tree = False
scene.view_settings.view_transform = 'Filmic'
bpy.context.view_layer.update()

# ---- added for rendering (the .blend has no active camera and no usable light): camera, sun
cam_auto = bpy.data.cameras.new('AutoCamera')
cam_auto.lens = 50.0
cam_auto.sensor_width = 36.0
cam_auto.clip_end = 1000.0
ob_auto_camera = bpy.data.objects.new('AutoCamera', cam_auto)
scene.collection.objects.link(ob_auto_camera)
ob_auto_camera.location = (5.75142, -4.44667, 3.32714)
ob_auto_camera.rotation_euler = (1.09748, -7.21219e-08, 0.694738)
scene.camera = ob_auto_camera
light_auto_sun = bpy.data.lights.new('AutoSun', 'SUN')
light_auto_sun.energy = 3.0
light_auto_sun.angle = 0.0523599
ob_auto_sun = bpy.data.objects.new('AutoSun', light_auto_sun)
scene.collection.objects.link(ob_auto_sun)
ob_auto_sun.rotation_euler = (0.872665, 0.174533, 0.523599)
bpy.context.view_layer.update()
